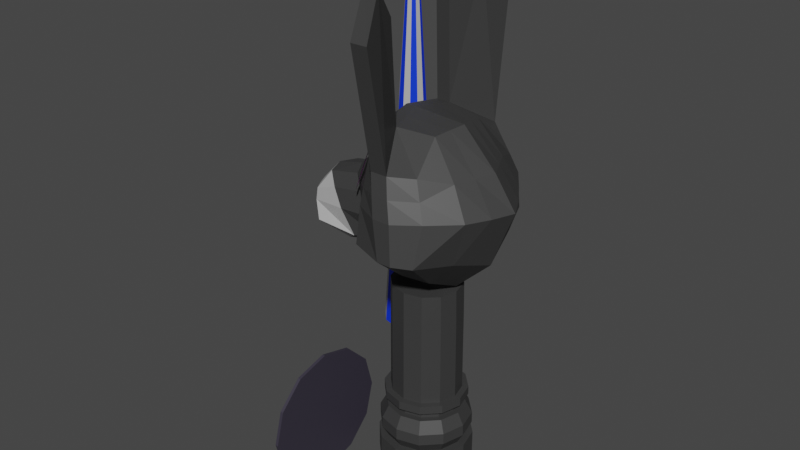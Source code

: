 # Source: SoldierDonkey.blend  (saved by Blender 2.83.19; exported with 4.5.12 LTS)
import bpy
from mathutils import Matrix  # noqa: F401  (used for matrix-valued properties, if any)

bpy.ops.wm.read_factory_settings(use_empty=True)
scene = bpy.context.scene
scene.name = 'Scene'

# ---- collections
col_collection = bpy.data.collections.new('Collection'); scene.collection.children.link(col_collection)

# ---- images (referenced by path relative to the original .blend; pixels are not part of the script)
import os
ASSET_DIR = os.environ.get("B2B_ASSET_DIR", "")  # directory of the original .blend (textures are referenced by path, not embedded)
HERE = os.path.dirname(os.path.abspath(__file__))  # packed textures are extracted next to this script under _unpacked/

def load_image(name, relpath, width, height, colorspace="sRGB"):
    """Load a texture the original file referenced (path relative to the .blend, or extracted next to this script)."""
    p = next((c for c in (os.path.join(HERE, relpath), os.path.join(ASSET_DIR, relpath)) if relpath and os.path.exists(c)), "")
    if p:
        img = bpy.data.images.load(p, check_existing=True)
        img.name = name
    else:  # same state as the original file: an image datablock whose file is absent (Cycles renders it pink)
        img = bpy.data.images.new(name, width, height)
        img.source = "FILE"
        img.filepath = "//" + (relpath or name)
    img.colorspace_settings.name = colorspace
    return img
img_olho2_png = load_image('olho2.png', 'olho2.png', 1024, 1024, 'sRGB')

# ---- materials (node trees are filled in below, after node groups)
mat_soldierdonkeyskin = bpy.data.materials.new('SoldierDonkeySkin')
mat_soldierdonkeyskin.use_transparent_shadow = False
mat_soldierdonkeymouth = bpy.data.materials.new('SoldierDonkeyMouth')
mat_soldierdonkeymouth.use_transparent_shadow = False
mat_soldierdonkeyequipment = bpy.data.materials.new('SoldierDonkeyEquipment')
mat_soldierdonkeyequipment.use_transparent_shadow = False
mat_soldierdonkeypreto = bpy.data.materials.new('SoldierDonkeyPreto')
mat_soldierdonkeypreto.use_transparent_shadow = False
mat_olho2 = bpy.data.materials.new('olho2')
mat_olho2.surface_render_method = 'BLENDED'
mat_olho2.blend_method = 'BLEND'
mat_olho2.use_transparent_shadow = False

# ---- material node trees
mat_soldierdonkeyskin.use_nodes = True; mat_soldierdonkeyskin.node_tree.nodes.clear()
_N = mat_soldierdonkeyskin.node_tree.nodes; _L = mat_soldierdonkeyskin.node_tree.links
n0 = _N.new('ShaderNodeBsdfPrincipled'); n0.name = 'Principled BSDF'; n0.location = (10, 300)
n0.distribution = 'GGX'
n0.subsurface_method = 'BURLEY'
n0.inputs[0].default_value = (0.04203, 0.04203, 0.04203, 1.0)
n0.inputs[3].default_value = 1.45
n0.inputs[27].default_value = (0.0, 0.0, 0.0, 1.0)
n0.inputs[28].default_value = 1.0
n1 = _N.new('ShaderNodeOutputMaterial'); n1.name = 'Material Output'; n1.location = (300, 300)
_L.new(n0.outputs[0], n1.inputs[0])
n1.is_active_output = True
mat_soldierdonkeymouth.use_nodes = True; mat_soldierdonkeymouth.node_tree.nodes.clear()
_N = mat_soldierdonkeymouth.node_tree.nodes; _L = mat_soldierdonkeymouth.node_tree.links
n0 = _N.new('ShaderNodeBsdfPrincipled'); n0.name = 'Principled BSDF'; n0.location = (10, 300)
n0.distribution = 'GGX'
n0.subsurface_method = 'BURLEY'
n0.inputs[0].default_value = (0.477, 0.477, 0.477, 1.0)
n0.inputs[3].default_value = 1.45
n0.inputs[27].default_value = (0.0, 0.0, 0.0, 1.0)
n0.inputs[28].default_value = 1.0
n1 = _N.new('ShaderNodeOutputMaterial'); n1.name = 'Material Output'; n1.location = (300, 300)
_L.new(n0.outputs[0], n1.inputs[0])
n1.is_active_output = True
mat_soldierdonkeyequipment.use_nodes = True; mat_soldierdonkeyequipment.node_tree.nodes.clear()
_N = mat_soldierdonkeyequipment.node_tree.nodes; _L = mat_soldierdonkeyequipment.node_tree.links
n0 = _N.new('ShaderNodeBsdfPrincipled'); n0.name = 'Principled BSDF'; n0.location = (10, 300)
n0.distribution = 'GGX'
n0.subsurface_method = 'BURLEY'
n0.inputs[0].default_value = (0.0, 0.03634, 0.8, 1.0)
n0.inputs[3].default_value = 1.45
n0.inputs[27].default_value = (0.0, 0.0, 0.0, 1.0)
n0.inputs[28].default_value = 1.0
n1 = _N.new('ShaderNodeOutputMaterial'); n1.name = 'Material Output'; n1.location = (300, 300)
_L.new(n0.outputs[0], n1.inputs[0])
n1.is_active_output = True
mat_soldierdonkeypreto.use_nodes = True; mat_soldierdonkeypreto.node_tree.nodes.clear()
_N = mat_soldierdonkeypreto.node_tree.nodes; _L = mat_soldierdonkeypreto.node_tree.links
n0 = _N.new('ShaderNodeBsdfPrincipled'); n0.name = 'Principled BSDF'; n0.location = (10, 300)
n0.distribution = 'GGX'
n0.subsurface_method = 'BURLEY'
n0.inputs[0].default_value = (0.03947, 0.03467, 0.05222, 1.0)
n0.inputs[3].default_value = 1.45
n0.inputs[27].default_value = (0.0, 0.0, 0.0, 1.0)
n0.inputs[28].default_value = 1.0
n1 = _N.new('ShaderNodeOutputMaterial'); n1.name = 'Material Output'; n1.location = (300, 300)
_L.new(n0.outputs[0], n1.inputs[0])
n1.is_active_output = True
mat_olho2.use_nodes = True; mat_olho2.node_tree.nodes.clear()
_N = mat_olho2.node_tree.nodes; _L = mat_olho2.node_tree.links
n0 = _N.new('ShaderNodeBsdfPrincipled'); n0.name = 'Principled BSDF'; n0.location = (69, 425)
n0.distribution = 'GGX'
n0.subsurface_method = 'BURLEY'
n0.inputs[3].default_value = 1.45
n0.inputs[27].default_value = (0.0, 0.0, 0.0, 1.0)
n0.inputs[28].default_value = 1.0
n1 = _N.new('ShaderNodeOutputMaterial'); n1.name = 'Material Output'; n1.location = (369, 425)
n2 = _N.new('ShaderNodeTexImage'); n2.name = 'Image Texture'; n2.location = (-484, 357)
n2.image = img_olho2_png
n2.extension = 'CLIP'
_L.new(n2.outputs[0], n0.inputs[0])
_L.new(n2.outputs[1], n0.inputs[4])
_L.new(n0.outputs[0], n1.inputs[0])
n1.is_active_output = True

# ---- world
world_world = bpy.data.worlds.new('World'); scene.world = world_world
world_world.use_nodes = True; world_world.node_tree.nodes.clear()
_N = world_world.node_tree.nodes; _L = world_world.node_tree.links
n0 = _N.new('ShaderNodeOutputWorld'); n0.name = 'World Output'; n0.location = (300, 300)
n1 = _N.new('ShaderNodeBackground'); n1.name = 'Background'; n1.location = (10, 300)
n1.inputs[0].default_value = (0.05088, 0.05088, 0.05088, 1.0)
_L.new(n1.outputs[0], n0.inputs[0])
n0.is_active_output = True
world_world.color = (0.05088, 0.05088, 0.05088)
world_world.use_sun_shadow = False
world_world.sun_shadow_jitter_overblur = 0.0

# ---- meshes
me_cube_002 = bpy.data.meshes.new('Cube.002')
me_cube_002.from_pydata([(-0.2147, 0.108, 0.7909), (-0.3311, -0.1123, 0.7871), (-0.3569, -0.09403, 0.8417), (-0.2349, 0.118, 0.8566), (-0.3569, 0.09929, 0.8419), (-0.2368, -0.1132, 0.8555), (-0.3615, 0.0908, 0.8762), (-0.2748, 0.1042, 0.9112), (-0.3615, -0.08274, 0.8761), (-0.2738, -0.09964, 0.9104), (-0.3311, 0.1124, 0.789), (-0.1904, -0.1077, 0.7771), (-0.07418, -0.1442, 0.8004), (0.1017, -0.09412, 1.171), (-0.1019, -0.1091, 1.13), (0.1134, -0.126, 0.7297), (-0.1014, 0.1102, 1.131), (0.1106, 0.1369, 0.7315), (-0.0708, 0.1541, 0.8022), (0.104, 0.09684, 1.172), (-0.1419, 0.002338, 1.14), (-0.1127, 0.003626, 0.719), (0.1146, 0.003381, 0.6647), (0.1277, 0.003381, 1.184), (-0.04609, 0.2598, 0.8611), (0.1186, 0.1993, 1.085), (-0.03509, 0.2107, 1.074), (0.1179, -0.1915, 1.083), (0.1539, -0.2526, 0.842), (-0.05249, -0.1937, 1.099), (-0.04646, -0.2576, 0.8578), (0.1536, 0.2613, 0.842), (0.1635, 0.2303, 0.9715), (-0.1138, -0.1498, 0.9711), (0.2455, -0.1416, 0.9678), (0.2224, 0.1482, 0.9697), (-0.1135, 0.1554, 0.9726), (0.3095, 0.003277, 0.9667), (-0.2089, 0.002553, 1.008), (-0.04912, 0.2436, 0.9719), (-0.04997, -0.2353, 0.9698), (0.163, -0.2221, 0.9695), (-0.01543, 0.1227, 1.18), (0.04345, -0.162, 0.7454), (-0.01301, -0.1213, 1.179), (0.04635, 0.1738, 0.7477), (-0.0438, 0.003277, 1.195), (-0.08006, 0.003277, 0.6623), (0.1052, 0.3005, 0.8499), (0.05633, 0.2535, 1.097), (0.1052, -0.2902, 0.8499), (0.05657, -0.2457, 1.092), (0.09201, -0.2789, 0.9711), (0.09252, 0.2816, 0.9736), (-0.06028, 0.1227, 1.18), (-0.01666, -0.162, 0.7571), (-0.05726, -0.1213, 1.179), (-0.01299, 0.1738, 0.7594), (0.0589, 0.3005, 0.8499), (-0.0785, 0.003277, 1.195), (-0.1073, 0.003277, 0.6623), (0.001519, -0.2457, 1.092), (0.03417, -0.2789, 0.9711), (0.001164, 0.2535, 1.097), (0.05873, -0.2902, 0.8499), (0.03497, 0.2816, 0.9736), (-0.2366, 0.08136, 0.7501), (-0.2354, -0.07671, 0.7454), (0.05633, 0.2965, 1.475), (0.001164, 0.2965, 1.475), (0.001519, -0.3175, 1.47), (-0.05726, -0.1415, 1.493), (0.05657, -0.3175, 1.47), (-0.01301, -0.1415, 1.493), (0.1595, 0.003204, 0.006511), (0.1595, 0.003204, 0.09511), (0.139, -0.07334, 0.006511), (0.139, -0.07334, 0.09511), (0.08293, -0.1294, 0.006511), (0.08293, -0.1294, 0.09511), (0.00639, -0.1499, 0.006511), (0.00639, -0.1499, 0.09511), (-0.07015, -0.1294, 0.006511), (-0.07015, -0.1294, 0.09511), (-0.1262, -0.07334, 0.006511), (-0.1262, -0.07334, 0.09511), (-0.1467, 0.003204, 0.006511), (-0.1467, 0.003204, 0.09511), (-0.1262, 0.07975, 0.006511), (-0.1262, 0.07975, 0.09511), (-0.07015, 0.1358, 0.006511), (-0.07015, 0.1358, 0.09511), (0.00639, 0.1563, 0.006511), (0.00639, 0.1563, 0.09511), (0.08293, 0.1358, 0.006511), (0.08293, 0.1358, 0.09511), (0.139, 0.07975, 0.006511), (0.139, 0.07975, 0.09511), (0.1162, -0.0602, 0.09511), (0.1332, 0.003204, 0.09511), (0.06979, -0.1066, 0.09511), (0.00639, -0.1236, 0.09511), (-0.05701, -0.1066, 0.09511), (-0.1034, -0.0602, 0.09511), (-0.1204, 0.003204, 0.09511), (-0.1034, 0.06661, 0.09511), (-0.05701, 0.113, 0.09511), (0.00639, 0.13, 0.09511), (0.06979, 0.113, 0.09511), (0.1162, 0.06661, 0.09511), (0.1355, -0.07136, 0.1332), (0.1555, 0.003204, 0.1332), (0.08096, -0.1259, 0.1332), (0.00639, -0.1459, 0.1332), (-0.06818, -0.1259, 0.1332), (-0.1228, -0.07136, 0.1332), (-0.1427, 0.003204, 0.1332), (-0.1228, 0.07777, 0.1332), (-0.06818, 0.1324, 0.1332), (0.00639, 0.1523, 0.1332), (0.08096, 0.1324, 0.1332), (0.1355, 0.07777, 0.1332), (0.1355, -0.07136, 0.1713), (0.1555, 0.003204, 0.1713), (0.08096, -0.1259, 0.1713), (0.00639, -0.1459, 0.1713), (-0.06818, -0.1259, 0.1713), (-0.1228, -0.07136, 0.1713), (-0.1427, 0.003204, 0.1713), (-0.1228, 0.07777, 0.1713), (-0.06818, 0.1324, 0.1713), (0.00639, 0.1523, 0.1713), (0.08096, 0.1324, 0.1713), (0.1355, 0.07777, 0.1713), (0.1172, -0.06078, 0.2111), (0.1344, 0.003204, 0.2111), (0.07037, -0.1076, 0.2111), (0.00639, -0.1248, 0.2111), (-0.05759, -0.1076, 0.2111), (-0.1044, -0.06078, 0.2111), (-0.1216, 0.003204, 0.2111), (-0.1044, 0.06718, 0.2111), (-0.05759, 0.114, 0.2111), (0.00639, 0.1312, 0.2111), (0.07037, 0.114, 0.2111), (0.1172, 0.06718, 0.2111), (0.09951, -0.05056, 0.2111), (0.1139, 0.003204, 0.2111), (0.06015, -0.08992, 0.2111), (0.00639, -0.1043, 0.2111), (-0.04737, -0.08992, 0.2111), (-0.08673, -0.05056, 0.2111), (-0.1011, 0.003204, 0.2111), (-0.08673, 0.05697, 0.2111), (-0.04737, 0.09632, 0.2111), (0.00639, 0.1107, 0.2111), (0.06015, 0.09632, 0.2111), (0.09951, 0.05697, 0.2111), (0.09951, -0.05056, 0.2278), (0.1139, 0.003204, 0.2278), (0.06015, -0.08992, 0.2278), (0.00639, -0.1043, 0.2278), (-0.04737, -0.08992, 0.2278), (-0.08673, -0.05056, 0.2278), (-0.1011, 0.003204, 0.2278), (-0.08673, 0.05697, 0.2278), (-0.04737, 0.09632, 0.2278), (0.00639, 0.1107, 0.2278), (0.06015, 0.09632, 0.2278), (0.09951, 0.05697, 0.2278), (0.1233, -0.06427, 0.2418), (0.1413, 0.003204, 0.2418), (0.07386, -0.1137, 0.2418), (0.00639, -0.1317, 0.2418), (-0.06108, -0.1137, 0.2418), (-0.1105, -0.06427, 0.2418), (-0.1286, 0.003204, 0.2418), (-0.1105, 0.07068, 0.2418), (-0.06108, 0.1201, 0.2418), (0.00639, 0.1381, 0.2418), (0.07386, 0.1201, 0.2418), (0.1233, 0.07068, 0.2418), (0.1233, -0.06427, 0.2695), (0.1413, 0.003204, 0.2695), (0.07386, -0.1137, 0.2695), (0.00639, -0.1317, 0.2695), (-0.06108, -0.1137, 0.2695), (-0.1105, -0.06427, 0.2695), (-0.1286, 0.003204, 0.2695), (-0.1105, 0.07068, 0.2695), (-0.06108, 0.1201, 0.2695), (0.00639, 0.1381, 0.2695), (0.07386, 0.1201, 0.2695), (0.1233, 0.07068, 0.2695), (0.1056, -0.05406, 0.2695), (0.1209, 0.003204, 0.2695), (0.06366, -0.09598, 0.2695), (0.00639, -0.1113, 0.2695), (-0.05087, -0.09598, 0.2695), (-0.0928, -0.05406, 0.2695), (-0.1081, 0.003204, 0.2695), (-0.0928, 0.06047, 0.2695), (-0.05087, 0.1024, 0.2695), (0.00639, 0.1177, 0.2695), (0.06366, 0.1024, 0.2695), (0.1056, 0.06047, 0.2695), (0.1056, -0.0591, 0.6506), (0.1209, -0.00417, 0.6506), (0.06366, -0.09736, 0.6506), (0.00639, -0.1113, 0.6506), (-0.05087, -0.09598, 0.6506), (-0.0928, -0.05406, 0.6506), (-0.1082, 0.003204, 0.6506), (-0.0928, 0.06047, 0.6506), (-0.05087, 0.1024, 0.6506), (0.00639, 0.1177, 0.6506), (0.06366, 0.101, 0.6506), (0.1056, 0.05543, 0.6506), (-0.18, -0.1666, 0.03718), (-0.1699, -0.1666, 0.03641), (-0.18, -0.274, 0.008418), (-0.1699, -0.274, 0.007651), (-0.18, -0.3813, 0.03718), (-0.1699, -0.3813, 0.03641), (-0.1798, -0.4599, 0.1157), (-0.1699, -0.4599, 0.115), (-0.1796, -0.4886, 0.2231), (-0.17, -0.4886, 0.2223), (-0.1793, -0.1666, 0.409), (-0.1701, -0.1666, 0.4082), (-0.1794, -0.08808, 0.3304), (-0.17, -0.08808, 0.3296), (-0.1796, -0.05932, 0.2231), (-0.17, -0.05932, 0.2223), (-0.1798, -0.08808, 0.1157), (-0.1699, -0.08808, 0.115), (-0.1794, -0.4599, 0.3304), (-0.17, -0.4599, 0.3296), (-0.1793, -0.3813, 0.409), (-0.1701, -0.3813, 0.4082), (-0.1792, -0.274, 0.4377), (-0.1701, -0.274, 0.437), (-0.2028, -0.428, 0.312), (-0.2027, -0.3629, 0.3771), (-0.2027, -0.274, 0.401), (-0.2033, -0.274, 0.04517), (-0.2033, -0.3629, 0.069), (-0.2031, -0.428, 0.1341), (-0.203, -0.4519, 0.2231), (-0.2033, -0.185, 0.069), (-0.2031, -0.1199, 0.1341), (-0.203, -0.09607, 0.2231), (-0.2028, -0.1199, 0.312), (-0.2027, -0.185, 0.3771), (-0.2065, -0.4185, 0.3065), (-0.2064, -0.3574, 0.3676), (-0.2063, -0.274, 0.3899), (-0.2069, -0.274, 0.05624), (-0.2069, -0.3574, 0.07859), (-0.2068, -0.4185, 0.1397), (-0.2066, -0.4408, 0.2231), (-0.2069, -0.1906, 0.07859), (-0.2068, -0.1295, 0.1397), (-0.2066, -0.1071, 0.2231), (-0.2065, -0.1295, 0.3065), (-0.2064, -0.1906, 0.3676), (-0.2314, -0.3781, 0.2832), (-0.2313, -0.3341, 0.3272), (-0.2313, -0.274, 0.3433), (-0.2317, -0.274, 0.1029), (-0.2317, -0.3341, 0.119), (-0.2316, -0.3781, 0.163), (-0.2315, -0.3942, 0.2231), (-0.2317, -0.2139, 0.119), (-0.2316, -0.1699, 0.163), (-0.2315, -0.1538, 0.2231), (-0.2314, -0.1699, 0.2832), (-0.2313, -0.2139, 0.3272), (-0.2186, 0.3174, 0.2599), (-0.2186, 0.3174, 0.6027), (-0.2083, 0.3174, 0.2599), (-0.2083, 0.3174, 0.6027), (-0.2186, 0.2302, 0.2599), (-0.2186, 0.2302, 0.6027), (-0.2083, 0.2302, 0.2599), (-0.2083, 0.2302, 0.6027), (-0.1971, 0.2738, 0.2599), (-0.1971, 0.2738, 0.6426), (-0.2265, 0.2738, 0.2599), (-0.2265, 0.2738, 0.6426), (-0.1929, 0.3467, 0.2566), (-0.2385, 0.3467, 0.2566), (-0.1817, 0.2738, 0.2566), (-0.2385, 0.2008, 0.2566), (-0.1929, 0.2008, 0.2566), (-0.2464, 0.2738, 0.2566), (-0.1929, 0.3467, 0.1937), (-0.2385, 0.3467, 0.1937), (-0.1817, 0.2738, 0.1937), (-0.2385, 0.2008, 0.1937), (-0.1929, 0.2008, 0.1937), (-0.2464, 0.2738, 0.1937), (-0.2074, 0.2956, 0.1937), (-0.2225, 0.2956, 0.1937), (-0.1963, 0.2738, 0.1937), (-0.2225, 0.252, 0.1937), (-0.2074, 0.252, 0.1937), (-0.2304, 0.2738, 0.1937), (-0.2074, 0.2956, 0.08438), (-0.2225, 0.2956, 0.08438), (-0.1963, 0.2738, 0.08438), (-0.2225, 0.252, 0.08438), (-0.2074, 0.252, 0.08438), (-0.2304, 0.2738, 0.08438), (-0.1938, 0.3111, 0.08195), (-0.2361, 0.3111, 0.08195), (-0.1827, 0.2744, 0.08195), (-0.2361, 0.2377, 0.08195), (-0.1938, 0.2377, 0.08195), (-0.244, 0.2744, 0.08195), (-0.1938, 0.3111, 0.04188), (-0.2361, 0.3111, 0.04188), (-0.1827, 0.2744, 0.04188), (-0.2361, 0.2377, 0.04188), (-0.1938, 0.2377, 0.04188), (-0.244, 0.2744, 0.04188), (-0.41, 0.003363, 0.8245), (-0.3444, 0.002305, 0.9405), (-0.4108, 0.004807, 0.8706), (-0.3764, 0.0001845, 0.7741), (-0.2226, 0.0006864, 0.7291), (-0.08648, -0.1761, 0.8741), (-0.08423, 0.1872, 0.875), (-0.1305, -0.1226, 0.8671), (-0.1109, -0.09927, 0.7999), (-0.1355, 0.004186, 0.7309), (-0.1283, 0.1375, 0.8676), (-0.108, 0.1103, 0.8027), (-0.2527, 0.003488, 0.9616), (-0.1662, 0.1111, 0.9294), (-0.1666, -0.103, 0.9281), (-0.1243, -0.04914, 0.7567), (-0.1272, 0.06318, 0.765), (0.2345, 0.003319, 0.7777), (0.2015, -0.1321, 0.8226), (0.1996, 0.1413, 0.824), (0.1416, 0.2148, 1.029), (-0.09992, -0.13, 1.049), (0.1886, -0.1179, 1.062), (0.1782, 0.1225, 1.063), (-0.1014, 0.1332, 1.051), (0.2386, 0.003329, 1.068), (-0.1828, 0.002447, 1.072), (-0.05123, -0.2191, 1.02), (0.1405, -0.2068, 1.026), (0.07282, -0.2629, 1.032), (0.07295, 0.2664, 1.035), (0.01807, 0.2664, 1.035), (0.01784, -0.2629, 1.032), (-0.05099, 0.2271, 1.023), (-0.2186, 0.3174, 0.2652), (-0.2083, 0.3174, 0.2652), (-0.2083, 0.2302, 0.2652), (-0.2186, 0.2302, 0.2652), (-0.2265, 0.2738, 0.2651), (-0.1971, 0.2738, 0.2651), (-0.05087, -0.09598, 0.5369), (-0.0928, -0.05406, 0.5369), (0.1056, 0.05795, 0.5368), (0.1209, -0.000483, 0.5366), (0.1056, -0.05658, 0.5368), (0.06366, -0.09667, 0.5369), (-0.05087, 0.1024, 0.5369), (0.00639, 0.1177, 0.5369), (-0.1081, 0.003204, 0.5369), (0.00639, -0.1113, 0.5369), (0.06366, 0.1017, 0.5369), (-0.0928, 0.06047, 0.5369), (-0.2314, -0.3698, 0.2784), (-0.2313, -0.3293, 0.3189), (-0.2313, -0.274, 0.3337), (-0.2317, -0.274, 0.1124), (-0.2317, -0.3293, 0.1272), (-0.2316, -0.3698, 0.1677), (-0.2315, -0.3846, 0.2231), (-0.2317, -0.2186, 0.1272), (-0.2316, -0.1781, 0.1677), (-0.2315, -0.1633, 0.2231), (-0.2314, -0.1781, 0.2784), (-0.2313, -0.2186, 0.3189), (-0.2314, -0.3643, 0.2752), (-0.2313, -0.3261, 0.3134), (-0.2313, -0.274, 0.3274), (-0.2317, -0.274, 0.1188), (-0.2317, -0.3261, 0.1328), (-0.2316, -0.3643, 0.1709), (-0.2315, -0.3783, 0.2231), (-0.2317, -0.2218, 0.1328), (-0.2316, -0.1837, 0.1709), (-0.2315, -0.1697, 0.2231), (-0.2314, -0.1837, 0.2752), (-0.2313, -0.2218, 0.3134), (-0.06028, 0.1108, 1.495), (-0.01543, 0.1108, 1.495), (-0.393, 0.04947, 0.8312), (-0.3232, 0.06153, 0.9365), (-0.3651, 0.05753, 0.7852), (-0.1227, 0.06132, 1.135), (0.1126, 0.07012, 0.6981), (0.1159, 0.05011, 1.178), (-0.09479, 0.07043, 0.7473), (-0.1728, 0.07699, 0.9985), (0.2709, 0.07575, 0.9682), (-0.02961, 0.06297, 1.188), (-0.01685, 0.08853, 0.705), (-0.06939, 0.06297, 1.188), (-0.0601, 0.08853, 0.7108), (-0.3878, 0.05019, 0.8726), (-0.2323, 0.0404, 0.7377), (-0.1295, 0.03628, 0.7465), (-0.2194, 0.06125, 0.9575), (0.217, 0.07231, 0.8008), (-0.1505, 0.07105, 1.065), (0.2084, 0.06293, 1.066), (-0.3878, -0.04112, 0.8726), (-0.09773, -0.0608, 0.7459), (0.114, -0.0613, 0.6972), (-0.1217, -0.06056, 1.134), (0.1147, -0.04537, 1.178), (-0.1727, -0.07392, 0.9974), (0.2825, -0.06918, 0.9673), (-0.02841, -0.059, 1.187), (-0.0183, -0.07935, 0.7039), (-0.06788, -0.059, 1.187), (-0.06193, -0.07935, 0.7097), (-0.2311, -0.03754, 0.7351), (-0.393, -0.04311, 0.8312), (-0.3241, -0.05653, 0.9362), (-0.3651, -0.05713, 0.7846), (-0.2199, -0.05487, 0.9565), (-0.1304, -0.02395, 0.7423), (0.218, -0.06441, 0.8001), (-0.1498, -0.07007, 1.064), (0.2136, -0.05727, 1.065), (-0.3749, -0.0312, 0.829), (-0.3698, 0.03796, 0.8712), (-0.3696, -0.02921, 0.8703), (-0.3433, -0.07084, 0.8739), (-0.3388, -0.08213, 0.8395), (-0.3434, 0.07857, 0.8747), (-0.3389, 0.08707, 0.8404), (-0.375, 0.03724, 0.8298), (-0.04865, -0.1412, 1.183), (-0.007091, -0.2292, 1.122), (-0.04865, -0.158, 1.47), (-0.007836, 0.2791, 1.465), (-0.007836, 0.2326, 1.13), (-0.007091, -0.2975, 1.46), (-0.05128, 0.1401, 1.189), (-0.05128, 0.1317, 1.472), (-0.03005, -0.1326, 1.183), (0.01151, -0.2205, 1.122), (-0.03005, -0.1493, 1.47), (0.01069, 0.2703, 1.464), (0.01069, 0.2238, 1.13), (0.01151, -0.2889, 1.46), (-0.03275, 0.1313, 1.188), (-0.03275, 0.1228, 1.471), (-0.03202, 0.1828, 1.142), (-0.02999, 0.1854, 1.16), (-0.008673, 0.1825, 1.156), (-0.02784, 0.2032, 1.567), (-0.02635, 0.2046, 1.59), (-0.007427, 0.1984, 1.564), (-0.0301, -0.2273, 1.595), (-0.02444, -0.1908, 1.13), (-0.02424, -0.1929, 1.147), (-0.02794, -0.2301, 1.561), (-0.002178, -0.1916, 1.142), (-0.004461, -0.2318, 1.554), (0.02568, 0.2074, 1.589), (0.01978, -0.2284, 1.595), (0.01957, -0.1795, 1.138), (0.02436, 0.1952, 1.134), (-0.1591, 0.09158, 1.013), (-0.1517, 0.08749, 1.041), (-0.1567, 0.1396, 0.9435), (-0.1623, 0.1298, 0.9435), (-0.1173, 0.1558, 1.031), (-0.1203, 0.1577, 1.019), (-0.1189, 0.107, 1.106), (-0.1137, 0.1164, 1.106), (-0.1116, 0.1491, 1.059), (-0.1101, 0.1439, 1.072), (-0.1093, 0.1394, 1.082), (-0.109, 0.1349, 1.09), (-0.1096, 0.1293, 1.097), (-0.1108, 0.1242, 1.102), (-0.1239, 0.1006, 1.102), (-0.1282, 0.09639, 1.096), (-0.1325, 0.09267, 1.089), (-0.1355, 0.09111, 1.083), (-0.1385, 0.08924, 1.077), (-0.1419, 0.08842, 1.068), (-0.1446, 0.08747, 1.062), (-0.1631, 0.09699, 0.9924), (-0.1648, 0.1013, 0.9808), (-0.1659, 0.1056, 0.9712), (-0.1664, 0.1116, 0.9606), (-0.1655, 0.119, 0.9514), (-0.1508, 0.1464, 0.9488), (-0.1457, 0.1511, 0.9556), (-0.1418, 0.1542, 0.9621), (-0.1372, 0.1568, 0.9713), (-0.1331, 0.1584, 0.9809), (-0.1297, 0.1591, 0.9898), (-0.1247, 0.1593, 1.004), (-0.1143, 0.1527, 1.045), (-0.1207, -0.1534, 1.013), (-0.1135, -0.149, 1.041), (-0.1616, -0.1271, 0.9435), (-0.1556, -0.1366, 0.9435), (-0.1559, -0.08527, 1.031), (-0.159, -0.08701, 1.019), (-0.1142, -0.1108, 1.106), (-0.1198, -0.1017, 1.106), (-0.1472, -0.0837, 1.059), (-0.1419, -0.08488, 1.072), (-0.1376, -0.08645, 1.082), (-0.1336, -0.08837, 1.09), (-0.129, -0.09166, 1.097), (-0.1252, -0.09529, 1.102), (-0.1112, -0.1183, 1.102), (-0.1096, -0.1242, 1.096), (-0.1085, -0.1298, 1.089), (-0.1087, -0.1331, 1.083), (-0.1085, -0.1367, 1.077), (-0.1095, -0.14, 1.068), (-0.11, -0.1428, 1.062), (-0.1274, -0.1541, 0.9924), (-0.1319, -0.1534, 0.9808), (-0.1361, -0.152, 0.9712), (-0.1414, -0.1493, 0.9606), (-0.1475, -0.1448, 0.9514), (-0.1649, -0.1189, 0.9488), (-0.1666, -0.1123, 0.9556), (-0.1672, -0.1073, 0.9621), (-0.167, -0.1021, 0.9713), (-0.1661, -0.09776, 0.9809), (-0.1649, -0.09445, 0.9898), (-0.1626, -0.09003, 1.004), (-0.1517, -0.08428, 1.045), (-0.2791, 0.2933, 0.0003865), (-0.2791, 0.2933, 0.2698), (-0.2703, 0.291, 0.0003865), (-0.2703, 0.291, 0.2698), (-0.2639, 0.2846, 0.0003865), (-0.2639, 0.2846, 0.2698), (-0.2616, 0.2758, 0.0003865), (-0.2616, 0.2758, 0.2698), (-0.2639, 0.2671, 0.0003865), (-0.2639, 0.2671, 0.2698), (-0.2703, 0.2607, 0.0003865), (-0.2703, 0.2607, 0.2698), (-0.2791, 0.2583, 0.0003865), (-0.2791, 0.2583, 0.2698), (-0.2878, 0.2607, 0.0003865), (-0.2878, 0.2607, 0.2698), (-0.2942, 0.2671, 0.0003865), (-0.2942, 0.2671, 0.2698), (-0.2966, 0.2758, 0.0003865), (-0.2966, 0.2758, 0.2698), (-0.2942, 0.2846, 0.0003865), (-0.2942, 0.2846, 0.2698), (-0.2878, 0.291, 0.0003865), (-0.2878, 0.291, 0.2698), (-0.2326, 0.3564, 0.2795), (-0.2791, 0.3688, 0.2795), (-0.1986, 0.3223, 0.2795), (-0.1861, 0.2758, 0.2795), (-0.1986, 0.2293, 0.2795), (-0.2326, 0.1953, 0.2795), (-0.2791, 0.1828, 0.2795), (-0.3256, 0.1953, 0.2795), (-0.3596, 0.2293, 0.2795), (-0.3721, 0.2758, 0.2795), (-0.3596, 0.3223, 0.2795), (-0.3256, 0.3564, 0.2795), (-0.2748, 0.2832, 1.678), (-0.2791, 0.2844, 1.678), (-0.2717, 0.2801, 1.678), (-0.2706, 0.2758, 1.678), (-0.2717, 0.2716, 1.678), (-0.2748, 0.2685, 1.678), (-0.2791, 0.2673, 1.678), (-0.2834, 0.2685, 1.678), (-0.2865, 0.2716, 1.678), (-0.2876, 0.2758, 1.678), (-0.2865, 0.2801, 1.678), (-0.2834, 0.2832, 1.678)], [], [(434, 55, 12, 425), (58, 57, 18, 24), (61, 475, 29), (417, 405, 7, 6), (9, 8, 2, 5), (8, 424, 446, 447), (436, 438, 1, 2), (404, 406, 329, 326), (6, 7, 3, 4), (443, 428, 13, 348), (433, 59, 20, 427), (416, 60, 21, 410), (442, 427, 20, 352), (348, 13, 27, 354), (415, 54, 16, 407), (423, 409, 23, 351), (358, 61, 29, 353), (350, 16, 26, 359), (422, 407, 16, 350), (54, 468, 26, 16), (55, 64, 30, 12), (353, 29, 14, 347), (346, 25, 19, 349), (31, 345, 17), (30, 331, 12), (36, 332, 336, 339), (18, 332, 24), (64, 62, 40, 30), (408, 421, 343, 22), (15, 344, 28), (425, 12, 334, 341, 440), (426, 441, 344, 15), (58, 65, 53, 48), (50, 43, 15, 28), (357, 63, 49, 356), (414, 45, 17, 408), (48, 53, 32, 31), (413, 46, 23, 409), (431, 44, 13, 428), (356, 49, 25, 346), (359, 26, 63, 357), (24, 39, 65, 58), (50, 52, 62, 64), (43, 50, 64, 55), (355, 51, 61, 358), (413, 42, 54, 415), (414, 47, 60, 416), (431, 46, 59, 433), (48, 45, 57, 58), (432, 43, 55, 434), (44, 482, 27, 13), (45, 48, 31, 17), (49, 483, 25), (432, 47, 22, 426), (28, 41, 52, 50), (334, 333, 5, 11), (72, 481, 474, 70), (402, 472, 471, 459), (69, 472, 480, 68), (61, 51, 72, 70), (354, 27, 51, 355), (74, 75, 77, 76), (76, 77, 79, 78), (78, 79, 81, 80), (80, 81, 83, 82), (82, 83, 85, 84), (84, 85, 87, 86), (86, 87, 89, 88), (88, 89, 91, 90), (90, 91, 93, 92), (92, 93, 95, 94), (83, 81, 101, 102), (94, 95, 97, 96), (96, 97, 75, 74), (74, 76, 78, 80, 82, 84, 86, 88, 90, 92, 94, 96), (108, 107, 119, 120), (75, 97, 109, 99), (77, 75, 99, 98), (81, 79, 100, 101), (97, 95, 108, 109), (79, 77, 98, 100), (95, 93, 107, 108), (93, 91, 106, 107), (91, 89, 105, 106), (89, 87, 104, 105), (87, 85, 103, 104), (85, 83, 102, 103), (113, 112, 124, 125), (105, 104, 116, 117), (102, 101, 113, 114), (109, 108, 120, 121), (98, 99, 111, 110), (106, 105, 117, 118), (103, 102, 114, 115), (99, 109, 121, 111), (100, 98, 110, 112), (107, 106, 118, 119), (104, 103, 115, 116), (101, 100, 112, 113), (125, 124, 136, 137), (120, 119, 131, 132), (117, 116, 128, 129), (114, 113, 125, 126), (121, 120, 132, 133), (110, 111, 123, 122), (118, 117, 129, 130), (115, 114, 126, 127), (111, 121, 133, 123), (112, 110, 122, 124), (119, 118, 130, 131), (116, 115, 127, 128), (140, 139, 151, 152), (132, 131, 143, 144), (129, 128, 140, 141), (126, 125, 137, 138), (133, 132, 144, 145), (122, 123, 135, 134), (130, 129, 141, 142), (127, 126, 138, 139), (123, 133, 145, 135), (124, 122, 134, 136), (131, 130, 142, 143), (128, 127, 139, 140), (152, 151, 163, 164), (137, 136, 148, 149), (144, 143, 155, 156), (141, 140, 152, 153), (138, 137, 149, 150), (145, 144, 156, 157), (134, 135, 147, 146), (142, 141, 153, 154), (139, 138, 150, 151), (135, 145, 157, 147), (136, 134, 146, 148), (143, 142, 154, 155), (167, 166, 178, 179), (149, 148, 160, 161), (156, 155, 167, 168), (153, 152, 164, 165), (150, 149, 161, 162), (157, 156, 168, 169), (146, 147, 159, 158), (154, 153, 165, 166), (151, 150, 162, 163), (147, 157, 169, 159), (148, 146, 158, 160), (155, 154, 166, 167), (172, 170, 182, 184), (164, 163, 175, 176), (161, 160, 172, 173), (168, 167, 179, 180), (165, 164, 176, 177), (162, 161, 173, 174), (169, 168, 180, 181), (158, 159, 171, 170), (166, 165, 177, 178), (163, 162, 174, 175), (159, 169, 181, 171), (160, 158, 170, 172), (183, 193, 205, 195), (179, 178, 190, 191), (176, 175, 187, 188), (173, 172, 184, 185), (180, 179, 191, 192), (177, 176, 188, 189), (174, 173, 185, 186), (181, 180, 192, 193), (170, 171, 183, 182), (178, 177, 189, 190), (175, 174, 186, 187), (171, 181, 193, 183), (367, 366, 210, 211), (184, 182, 194, 196), (191, 190, 202, 203), (188, 187, 199, 200), (185, 184, 196, 197), (192, 191, 203, 204), (189, 188, 200, 201), (186, 185, 197, 198), (193, 192, 204, 205), (182, 183, 195, 194), (190, 189, 201, 202), (187, 186, 198, 199), (206, 207, 217, 216, 215, 214, 213, 212, 211, 210, 209, 208), (369, 368, 217, 207), (371, 370, 206, 208), (373, 372, 214, 215), (374, 367, 211, 212), (375, 371, 208, 209), (376, 373, 215, 216), (377, 374, 212, 213), (366, 375, 209, 210), (368, 376, 216, 217), (370, 369, 207, 206), (372, 377, 213, 214), (241, 240, 238, 239), (239, 238, 236, 237), (237, 236, 226, 227), (227, 226, 224, 225), (225, 224, 222, 223), (223, 222, 220, 221), (221, 220, 218, 219), (219, 218, 234, 235), (235, 234, 232, 233), (233, 232, 230, 231), (220, 222, 246, 245), (231, 230, 228, 229), (229, 228, 240, 241), (241, 239, 237, 227, 225, 223, 221, 219, 235, 233, 231, 229), (248, 242, 254, 260), (240, 228, 253, 244), (228, 230, 252, 253), (230, 232, 251, 252), (236, 238, 243, 242), (232, 234, 250, 251), (226, 236, 242, 248), (238, 240, 244, 243), (234, 218, 249, 250), (224, 226, 248, 247), (218, 220, 245, 249), (222, 224, 247, 246), (260, 254, 266, 272), (245, 246, 258, 257), (252, 251, 263, 264), (249, 245, 257, 261), (246, 247, 259, 258), (253, 252, 264, 265), (242, 243, 255, 254), (250, 249, 261, 262), (247, 248, 260, 259), (244, 253, 265, 256), (243, 244, 256, 255), (251, 250, 262, 263), (257, 258, 270, 269), (264, 263, 275, 276), (261, 257, 269, 273), (258, 259, 271, 270), (265, 264, 276, 277), (254, 255, 267, 266), (262, 261, 273, 274), (259, 260, 272, 271), (256, 265, 277, 268), (255, 256, 268, 267), (263, 262, 274, 275), (268, 277, 389, 380), (360, 279, 281, 361), (365, 287, 285, 362), (362, 285, 283, 363), (364, 289, 279, 360), (278, 280, 290, 291), (287, 281, 279, 289), (285, 287, 289, 283), (280, 286, 292, 290), (363, 283, 289, 364), (361, 281, 287, 365), (294, 293, 299, 300), (292, 294, 300, 298), (284, 282, 293, 294), (288, 278, 291, 295), (286, 284, 294, 292), (282, 288, 295, 293), (299, 301, 307, 305), (301, 297, 303, 307), (291, 290, 296, 297), (295, 291, 297, 301), (293, 295, 301, 299), (290, 292, 298, 296), (306, 305, 311, 312), (304, 306, 312, 310), (296, 298, 304, 302), (298, 300, 306, 304), (300, 299, 305, 306), (297, 296, 302, 303), (308, 310, 316, 314), (311, 313, 319, 317), (303, 302, 308, 309), (307, 303, 309, 313), (305, 307, 313, 311), (302, 304, 310, 308), (315, 314, 320, 321), (318, 317, 323, 324), (310, 312, 318, 316), (312, 311, 317, 318), (309, 308, 314, 315), (313, 309, 315, 319), (322, 324, 323, 325), (320, 322, 325, 321), (319, 315, 321, 325), (317, 319, 325, 323), (314, 316, 322, 320), (316, 318, 324, 322), (337, 0, 3, 336), (3, 0, 10, 4), (67, 11, 1), (424, 328, 326, 436), (424, 437, 327, 328), (331, 30, 40, 33), (410, 21, 335, 419), (24, 332, 36, 39), (331, 33, 340, 333), (5, 333, 340, 9), (3, 7, 339, 336), (437, 439, 338, 327), (405, 420, 339, 7), (429, 38, 338, 439), (12, 331, 333, 334), (332, 18, 337, 336), (411, 36, 339, 420), (2, 1, 11, 5), (11, 67, 341, 334), (440, 435, 330, 335), (0, 337, 342, 66), (418, 419, 335, 330), (406, 10, 66, 418), (435, 67, 1, 438), (0, 66, 10), (441, 343, 37, 430), (28, 344, 34, 41), (421, 345, 35, 412), (345, 31, 32, 35), (41, 354, 355, 52), (52, 355, 358, 62), (39, 359, 357, 65), (53, 356, 346, 32), (65, 357, 356, 53), (32, 346, 349, 35), (40, 353, 347, 33), (411, 422, 350, 36), (36, 350, 359, 39), (62, 358, 353, 40), (412, 423, 351, 37), (34, 348, 354, 41), (429, 442, 352, 38), (430, 443, 348, 34), (280, 361, 365, 286), (282, 363, 364, 288), (288, 364, 360, 278), (284, 362, 363, 282), (286, 365, 362, 284), (278, 360, 361, 280), (202, 201, 377, 372), (194, 195, 369, 370), (205, 204, 376, 368), (198, 197, 375, 366), (201, 200, 374, 377), (204, 203, 373, 376), (197, 196, 371, 375), (200, 199, 367, 374), (203, 202, 372, 373), (196, 194, 370, 371), (195, 205, 368, 369), (199, 198, 366, 367), (381, 382, 394, 393), (267, 268, 380, 379), (275, 274, 386, 387), (272, 266, 378, 384), (269, 270, 382, 381), (276, 275, 387, 388), (273, 269, 381, 385), (270, 271, 383, 382), (277, 276, 388, 389), (266, 267, 379, 378), (274, 273, 385, 386), (271, 272, 384, 383), (390, 391, 392, 401, 400, 399, 398, 397, 393, 394, 395, 396), (388, 387, 399, 400), (385, 381, 393, 397), (382, 383, 395, 394), (389, 388, 400, 401), (378, 379, 391, 390), (386, 385, 397, 398), (383, 384, 396, 395), (380, 389, 401, 392), (379, 380, 392, 391), (387, 386, 398, 399), (384, 378, 390, 396), (51, 482, 481, 72), (44, 56, 71, 73), (56, 475, 476, 452), (54, 42, 403, 402), (42, 483, 480, 403), (49, 63, 69, 68), (35, 349, 423, 412), (38, 352, 422, 411), (343, 421, 412, 37), (329, 406, 418, 330), (66, 342, 419, 418), (38, 411, 420, 338), (327, 338, 420, 405), (18, 410, 419, 342, 337), (45, 414, 416, 57), (46, 413, 415, 59), (42, 413, 409, 19), (47, 414, 408, 22), (17, 345, 421, 408), (352, 20, 407, 422), (349, 19, 409, 423), (59, 415, 407, 20), (57, 416, 410, 18), (4, 10, 406, 404), (328, 417, 404, 326), (328, 327, 405, 417), (37, 351, 443, 430), (33, 347, 442, 429), (344, 441, 430, 34), (330, 435, 438, 329), (341, 67, 435, 440), (33, 429, 439, 340), (9, 340, 439, 437), (8, 9, 437, 424), (404, 417, 445, 451), (43, 432, 426, 15), (47, 432, 434, 60), (44, 431, 433, 56), (46, 431, 428, 23), (22, 343, 441, 426), (21, 425, 440, 335), (347, 14, 427, 442), (56, 433, 427, 14), (351, 23, 428, 443), (326, 329, 438, 436), (60, 434, 425, 21), (436, 2, 448, 444), (447, 446, 444, 448), (445, 449, 450, 451), (2, 8, 447, 448), (417, 6, 449, 445), (424, 436, 444, 446), (4, 404, 451, 450), (6, 4, 450, 449), (458, 459, 467, 466), (454, 452, 460, 462), (61, 70, 457, 453), (69, 63, 456, 455), (54, 402, 459, 458), (71, 56, 452, 454), (63, 468, 469, 456), (70, 474, 477, 457), (460, 478, 479, 462), (464, 470, 473, 463), (453, 457, 465, 461), (455, 456, 464, 463), (452, 476, 478, 460), (459, 471, 473, 467), (456, 469, 470, 464), (457, 477, 479, 465), (473, 470, 466, 467), (469, 468, 54, 458), (473, 471, 455, 463), (26, 468, 63), (471, 472, 69, 455), (470, 469, 458, 466), (479, 478, 461, 465), (479, 477, 454, 462), (476, 475, 61, 453), (478, 476, 453, 461), (29, 475, 56, 14), (477, 474, 71, 454), (480, 472, 402, 403), (474, 481, 73, 71), (481, 482, 44, 73), (27, 482, 51), (25, 483, 42, 19), (480, 483, 49, 68), (489, 516, 515, 514, 513, 512, 511, 510, 486, 487, 509, 508, 507, 506, 505, 484, 485, 504, 503, 502, 501, 500, 499, 498, 490, 491, 497, 496, 495, 494, 493, 492, 517, 488), (523, 550, 549, 548, 547, 546, 545, 544, 520, 521, 543, 542, 541, 540, 539, 518, 519, 538, 537, 536, 535, 534, 533, 532, 524, 525, 531, 530, 529, 528, 527, 526, 551, 522), (552, 553, 555, 554), (554, 555, 557, 556), (556, 557, 559, 558), (558, 559, 561, 560), (560, 561, 563, 562), (562, 563, 565, 564), (564, 565, 567, 566), (566, 567, 569, 568), (568, 569, 571, 570), (570, 571, 573, 572), (567, 565, 582, 583), (572, 573, 575, 574), (574, 575, 553, 552), (552, 554, 556, 558, 560, 562, 564, 566, 568, 570, 572, 574), (578, 576, 588, 590), (565, 563, 581, 582), (563, 561, 580, 581), (561, 559, 579, 580), (553, 575, 587, 577), (555, 553, 577, 576), (559, 557, 578, 579), (575, 573, 586, 587), (557, 555, 576, 578), (573, 571, 585, 586), (571, 569, 584, 585), (569, 567, 583, 584), (588, 589, 599, 598, 597, 596, 595, 594, 593, 592, 591, 590), (585, 584, 596, 597), (582, 581, 593, 594), (579, 578, 590, 591), (586, 585, 597, 598), (583, 582, 594, 595), (580, 579, 591, 592), (587, 586, 598, 599), (576, 577, 589, 588), (584, 583, 595, 596), (581, 580, 592, 593), (577, 587, 599, 589)])
me_cube_002.polygons.foreach_set('material_index', [0, 0, 0, 1, 1, 1, 1, 1, 1, 0, 0, 0, 0, 0, 0, 0, 0, 0, 0, 0, 0, 0, 0, 0, 0, 0, 0, 0, 0, 0, 0, 0, 0, 0, 0, 0, 0, 0, 0, 0, 0, 0, 0, 0, 0, 0, 0, 0, 0, 0, 0, 0, 0, 1, 0, 0, 0, 0, 0, 0, 0, 0, 0, 0, 0, 0, 0, 0, 0, 0, 0, 0, 0, 0, 0, 0, 0, 0, 0, 0, 0, 0, 0, 0, 0, 0, 0, 0, 0, 0, 0, 0, 0, 0, 0, 0, 0, 0, 0, 0, 0, 0, 0, 0, 0, 0, 0, 0, 0, 0, 0, 0, 0, 0, 0, 0, 0, 0, 0, 0, 0, 0, 0, 0, 0, 0, 0, 0, 0, 0, 0, 0, 0, 0, 0, 0, 0, 0, 0, 0, 0, 0, 0, 0, 0, 0, 0, 0, 0, 0, 0, 0, 0, 0, 0, 0, 0, 0, 0, 0, 0, 0, 0, 0, 0, 0, 0, 0, 0, 0, 0, 0, 0, 0, 0, 0, 0, 0, 0, 0, 0, 0, 0, 0, 0, 0, 0, 0, 0, 0, 0, 0, 0, 0, 0, 3, 3, 3, 3, 3, 3, 3, 3, 3, 3, 2, 3, 3, 3, 2, 2, 2, 2, 2, 2, 2, 2, 2, 2, 2, 2, 1, 2, 2, 2, 2, 2, 2, 2, 2, 2, 2, 2, 1, 1, 1, 1, 1, 1, 1, 1, 1, 1, 1, 2, 1, 1, 1, 1, 2, 1, 1, 2, 1, 1, 2, 2, 2, 2, 2, 2, 2, 2, 2, 2, 2, 2, 2, 2, 2, 2, 2, 2, 2, 2, 2, 2, 2, 2, 2, 2, 2, 2, 2, 2, 2, 2, 2, 2, 2, 2, 0, 1, 1, 1, 1, 0, 0, 0, 0, 0, 0, 0, 0, 0, 0, 0, 0, 1, 0, 0, 0, 0, 1, 1, 1, 0, 0, 0, 0, 0, 0, 0, 0, 0, 0, 0, 0, 0, 0, 0, 0, 0, 0, 1, 1, 1, 1, 1, 1, 0, 0, 0, 0, 0, 0, 0, 0, 0, 0, 0, 0, 2, 2, 2, 2, 2, 2, 2, 2, 2, 2, 2, 2, 2, 2, 2, 2, 2, 2, 2, 2, 2, 2, 2, 2, 0, 0, 0, 0, 0, 0, 0, 0, 0, 1, 0, 0, 0, 0, 0, 0, 0, 0, 0, 0, 0, 0, 0, 1, 1, 1, 0, 0, 0, 1, 0, 0, 0, 1, 1, 0, 0, 0, 0, 0, 0, 0, 0, 0, 1, 0, 1, 3, 3, 1, 1, 1, 1, 1, 0, 0, 0, 0, 0, 0, 0, 0, 1, 1, 0, 0, 0, 0, 0, 0, 1, 0, 0, 0, 0, 0, 1, 0, 0, 0, 0, 0, 0, 0, 0, 0, 0, 0, 4, 4, 2, 2, 2, 2, 2, 2, 2, 2, 2, 2, 0, 2, 2, 0, 1, 0, 0, 0, 0, 0, 0, 0, 0, 0, 0, 0, 0, 2, 1, 2, 1, 2, 1, 2, 2, 1, 2, 1])
_uv = me_cube_002.uv_layers.new(name='UVMap')
_uv.uv.foreach_set('vector', [0.7816, 0.6908, 0.8132, 0.6908, 0.8132, 0.75, 0.7816, 0.75, 0.625, 0.6908, 0.6853, 0.6908, 0.6853, 0.75, 0.625, 0.75, 0.125, 0.6908, 0.1523, 0.6908, 0.125, 0.75, 0.5625, 0.25, 0.5625, 0.5, 0.625, 0.5, 0.625, 0.25, 0.625, 0.5, 0.625, 0.75, 0.6728, 0.75, 0.6728, 0.5, 0.375, 0.25, 0.4375, 0.25, 0.4375, 0.25, 0.375, 0.25, 0.1728, 0.5625, 0.2981, 0.5625, 0.2981, 0.5, 0.1728, 0.5, 0.1728, 0.6875, 0.2981, 0.6875, 0.2981, 0.625, 0.1728, 0.625, 0.375, 0.5, 0.375, 0.75, 0.4228, 0.75, 0.4228, 0.5, 0.5625, 0.1566, 0.625, 0.1566, 0.625, 0.1882, 0.5625, 0.1882, 0.2184, 0.6908, 0.25, 0.6908, 0.25, 0.75, 0.2184, 0.75, 0.7177, 0.6908, 0.75, 0.6908, 0.75, 0.75, 0.7177, 0.75, 0.5625, 0.3434, 0.625, 0.3434, 0.625, 0.375, 0.5625, 0.375, 0.5625, 0.1882, 0.625, 0.1882, 0.625, 0.25, 0.5625, 0.25, 0.2823, 0.6908, 0.3147, 0.6908, 0.3147, 0.75, 0.2823, 0.75, 0.5625, 0.09266, 0.625, 0.09266, 0.625, 0.125, 0.5625, 0.125, 0.5625, 0.9408, 0.625, 0.9408, 0.625, 1.0, 0.5625, 1.0, 0.5625, 0.4397, 0.625, 0.4397, 0.625, 0.5, 0.5625, 0.5, 0.5625, 0.4073, 0.625, 0.4073, 0.625, 0.4397, 0.5625, 0.4397, 0.3147, 0.6908, 0.3424, 0.6908, 0.375, 0.75, 0.3147, 0.75, 0.8132, 0.6908, 0.875, 0.6908, 0.875, 0.75, 0.8132, 0.75, 0.5625, 0.25, 0.625, 0.25, 0.625, 0.3118, 0.5625, 0.3118, 0.5625, 0.0, 0.625, 0.0, 0.625, 0.06032, 0.5625, 0.06032, 0.375, 0.0, 0.424, 0.06032, 0.375, 0.06032, 0.375, 0.25, 0.4284, 0.3118, 0.375, 0.3118, 0.5, 0.4397, 0.4272, 0.4397, 0.4272, 0.4397, 0.5, 0.4397, 0.375, 0.4397, 0.4272, 0.4397, 0.375, 0.5, 0.375, 0.9408, 0.5, 0.9408, 0.5, 1.0, 0.375, 1.0, 0.375, 0.09266, 0.437, 0.09266, 0.4499, 0.125, 0.375, 0.125, 0.375, 0.1882, 0.4242, 0.1882, 0.375, 0.25, 0.7816, 0.75, 0.8132, 0.75, 0.8132, 0.75, 0.7699, 0.75, 0.76, 0.75, 0.375, 0.1566, 0.437, 0.1566, 0.4242, 0.1882, 0.375, 0.1882, 0.375, 0.5592, 0.5, 0.5592, 0.5, 0.5916, 0.375, 0.5916, 0.0, 0.0, 0.0, 0.0, 0.0, 0.0, 0.0, 0.0, 0.5625, 0.5592, 0.625, 0.5592, 0.625, 0.5916, 0.5625, 0.5916, 0.0, 0.0, 0.0, 0.0, 0.0, 0.0, 0.0, 0.0, 0.0, 0.0, 0.0, 0.0, 0.0, 0.0, 0.0, 0.0, 0.0, 0.0, 0.0, 0.0, 0.0, 0.0, 0.0, 0.0, 0.0, 0.0, 0.0, 0.0, 0.0, 0.0, 0.0, 0.0, 0.0, 0.0, 0.0, 0.0, 0.0, 0.0, 0.0, 0.0, 0.5625, 0.5, 0.625, 0.5, 0.625, 0.5592, 0.5625, 0.5592, 0.375, 0.5, 0.5, 0.5, 0.5, 0.5592, 0.375, 0.5592, 0.375, 0.9084, 0.5, 0.9084, 0.5, 0.9408, 0.375, 0.9408, 0.8132, 0.6584, 0.875, 0.6584, 0.875, 0.6908, 0.8132, 0.6908, 0.5625, 0.9084, 0.625, 0.9084, 0.625, 0.9408, 0.5625, 0.9408, 0.2823, 0.6584, 0.3147, 0.6584, 0.3147, 0.6908, 0.2823, 0.6908, 0.7177, 0.6584, 0.75, 0.6584, 0.75, 0.6908, 0.7177, 0.6908, 0.2184, 0.6584, 0.25, 0.6584, 0.25, 0.6908, 0.2184, 0.6908, 0.625, 0.6584, 0.6853, 0.6584, 0.6853, 0.6908, 0.625, 0.6908, 0.7816, 0.6584, 0.8132, 0.6584, 0.8132, 0.6908, 0.7816, 0.6908, 0.0, 0.0, 0.0, 0.0, 0.0, 0.0, 0.0, 0.0, 0.0, 0.0, 0.0, 0.0, 0.0, 0.0, 0.0, 0.0, 0.0, 0.0, 0.0, 0.0, 0.0, 0.0, 0.0, 0.0, 0.0, 0.0, 0.0, 0.0, 0.0, 0.0, 0.0, 0.0, 0.5, 0.25, 0.5, 0.9084, 0.0, 0.0, 0.375, 0.3118, 0.4284, 0.3118, 0.6728, 0.5, 0.7981, 0.5, 0.625, 0.9084, 0.3933, 0.7762, 0.3893, 0.8063, 0.625, 0.9408, 0.3147, 0.6908, 0.348, 0.6908, 0.3472, 0.6908, 0.3147, 0.6908, 0.375, 0.6908, 0.348, 0.6908, 0.1344, 0.2811, 0.0, 0.0, 0.625, 0.9408, 0.625, 0.9084, 0.625, 0.9084, 0.625, 0.9408, 0.25, 0.125, 0.0, 0.0, 0.625, 0.9084, 0.5625, 0.9084, 1.0, 0.5, 1.0, 1.0, 0.9167, 1.0, 0.9167, 0.5, 0.9167, 0.5, 0.9167, 1.0, 0.8333, 1.0, 0.8333, 0.5, 0.8333, 0.5, 0.8333, 1.0, 0.75, 1.0, 0.75, 0.5, 0.75, 0.5, 0.75, 1.0, 0.6667, 1.0, 0.6667, 0.5, 0.6667, 0.5, 0.6667, 1.0, 0.5833, 1.0, 0.5833, 0.5, 0.5833, 0.5, 0.5833, 1.0, 0.5, 1.0, 0.5, 0.5, 0.5, 0.5, 0.5, 1.0, 0.4167, 1.0, 0.4167, 0.5, 0.4167, 0.5, 0.4167, 1.0, 0.3333, 1.0, 0.3333, 0.5, 0.3333, 0.5, 0.3333, 1.0, 0.25, 1.0, 0.25, 0.5, 0.25, 0.5, 0.25, 1.0, 0.1667, 1.0, 0.1667, 0.5, 0.6667, 1.0, 0.75, 1.0, 0.75, 1.0, 0.6667, 1.0, 0.1667, 0.5, 0.1667, 1.0, 0.08333, 1.0, 0.08333, 0.5, 0.08333, 0.5, 0.08333, 1.0, 7.451e-08, 1.0, 7.451e-08, 0.5, 0.75, 0.49, 0.87, 0.4578, 0.9578, 0.37, 0.99, 0.25, 0.9578, 0.13, 0.87, 0.04215, 0.75, 0.01, 0.63, 0.04215, 0.5422, 0.13, 0.51, 0.25, 0.5422, 0.37, 0.63, 0.4578, 0.1667, 1.0, 0.25, 1.0, 0.25, 1.0, 0.1667, 1.0, 7.451e-08, 1.0, 0.08333, 1.0, 0.08333, 1.0, 7.451e-08, 1.0, 0.9167, 1.0, 1.0, 1.0, 1.0, 1.0, 0.9167, 1.0, 0.75, 1.0, 0.8333, 1.0, 0.8333, 1.0, 0.75, 1.0, 0.08333, 1.0, 0.1667, 1.0, 0.1667, 1.0, 0.08333, 1.0, 0.8333, 1.0, 0.9167, 1.0, 0.9167, 1.0, 0.8333, 1.0, 0.1667, 1.0, 0.25, 1.0, 0.25, 1.0, 0.1667, 1.0, 0.25, 1.0, 0.3333, 1.0, 0.3333, 1.0, 0.25, 1.0, 0.3333, 1.0, 0.4167, 1.0, 0.4167, 1.0, 0.3333, 1.0, 0.4167, 1.0, 0.5, 1.0, 0.5, 1.0, 0.4167, 1.0, 0.5, 1.0, 0.5833, 1.0, 0.5833, 1.0, 0.5, 1.0, 0.5833, 1.0, 0.6667, 1.0, 0.6667, 1.0, 0.5833, 1.0, 0.75, 1.0, 0.8333, 1.0, 0.8333, 1.0, 0.75, 1.0, 0.4167, 1.0, 0.5, 1.0, 0.5, 1.0, 0.4167, 1.0, 0.6667, 1.0, 0.75, 1.0, 0.75, 1.0, 0.6667, 1.0, 0.08333, 1.0, 0.1667, 1.0, 0.1667, 1.0, 0.08333, 1.0, 0.9167, 1.0, 1.0, 1.0, 1.0, 1.0, 0.9167, 1.0, 0.3333, 1.0, 0.4167, 1.0, 0.4167, 1.0, 0.3333, 1.0, 0.5833, 1.0, 0.6667, 1.0, 0.6667, 1.0, 0.5833, 1.0, 7.451e-08, 1.0, 0.08333, 1.0, 0.08333, 1.0, 7.451e-08, 1.0, 0.8333, 1.0, 0.9167, 1.0, 0.9167, 1.0, 0.8333, 1.0, 0.25, 1.0, 0.3333, 1.0, 0.3333, 1.0, 0.25, 1.0, 0.5, 1.0, 0.5833, 1.0, 0.5833, 1.0, 0.5, 1.0, 0.75, 1.0, 0.8333, 1.0, 0.8333, 1.0, 0.75, 1.0, 0.75, 1.0, 0.8333, 1.0, 0.8333, 1.0, 0.75, 1.0, 0.1667, 1.0, 0.25, 1.0, 0.25, 1.0, 0.1667, 1.0, 0.4167, 1.0, 0.5, 1.0, 0.5, 1.0, 0.4167, 1.0, 0.6667, 1.0, 0.75, 1.0, 0.75, 1.0, 0.6667, 1.0, 0.08333, 1.0, 0.1667, 1.0, 0.1667, 1.0, 0.08333, 1.0, 0.9167, 1.0, 1.0, 1.0, 1.0, 1.0, 0.9167, 1.0, 0.3333, 1.0, 0.4167, 1.0, 0.4167, 1.0, 0.3333, 1.0, 0.5833, 1.0, 0.6667, 1.0, 0.6667, 1.0, 0.5833, 1.0, 7.451e-08, 1.0, 0.08333, 1.0, 0.08333, 1.0, 7.451e-08, 1.0, 0.8333, 1.0, 0.9167, 1.0, 0.9167, 1.0, 0.8333, 1.0, 0.25, 1.0, 0.3333, 1.0, 0.3333, 1.0, 0.25, 1.0, 0.5, 1.0, 0.5833, 1.0, 0.5833, 1.0, 0.5, 1.0, 0.5, 1.0, 0.5833, 1.0, 0.5833, 1.0, 0.5, 1.0, 0.1667, 1.0, 0.25, 1.0, 0.25, 1.0, 0.1667, 1.0, 0.4167, 1.0, 0.5, 1.0, 0.5, 1.0, 0.4167, 1.0, 0.6667, 1.0, 0.75, 1.0, 0.75, 1.0, 0.6667, 1.0, 0.08333, 1.0, 0.1667, 1.0, 0.1667, 1.0, 0.08333, 1.0, 0.9167, 1.0, 1.0, 1.0, 1.0, 1.0, 0.9167, 1.0, 0.3333, 1.0, 0.4167, 1.0, 0.4167, 1.0, 0.3333, 1.0, 0.5833, 1.0, 0.6667, 1.0, 0.6667, 1.0, 0.5833, 1.0, 7.451e-08, 1.0, 0.08333, 1.0, 0.08333, 1.0, 7.451e-08, 1.0, 0.8333, 1.0, 0.9167, 1.0, 0.9167, 1.0, 0.8333, 1.0, 0.25, 1.0, 0.3333, 1.0, 0.3333, 1.0, 0.25, 1.0, 0.5, 1.0, 0.5833, 1.0, 0.5833, 1.0, 0.5, 1.0, 0.5, 1.0, 0.5833, 1.0, 0.5833, 1.0, 0.5, 1.0, 0.75, 1.0, 0.8333, 1.0, 0.8333, 1.0, 0.75, 1.0, 0.1667, 1.0, 0.25, 1.0, 0.25, 1.0, 0.1667, 1.0, 0.4167, 1.0, 0.5, 1.0, 0.5, 1.0, 0.4167, 1.0, 0.6667, 1.0, 0.75, 1.0, 0.75, 1.0, 0.6667, 1.0, 0.08333, 1.0, 0.1667, 1.0, 0.1667, 1.0, 0.08333, 1.0, 0.9167, 1.0, 1.0, 1.0, 1.0, 1.0, 0.9167, 1.0, 0.3333, 1.0, 0.4167, 1.0, 0.4167, 1.0, 0.3333, 1.0, 0.5833, 1.0, 0.6667, 1.0, 0.6667, 1.0, 0.5833, 1.0, 7.451e-08, 1.0, 0.08333, 1.0, 0.08333, 1.0, 7.451e-08, 1.0, 0.8333, 1.0, 0.9167, 1.0, 0.9167, 1.0, 0.8333, 1.0, 0.25, 1.0, 0.3333, 1.0, 0.3333, 1.0, 0.25, 1.0, 0.25, 1.0, 0.3333, 1.0, 0.3333, 1.0, 0.25, 1.0, 0.75, 1.0, 0.8333, 1.0, 0.8333, 1.0, 0.75, 1.0, 0.1667, 1.0, 0.25, 1.0, 0.25, 1.0, 0.1667, 1.0, 0.4167, 1.0, 0.5, 1.0, 0.5, 1.0, 0.4167, 1.0, 0.6667, 1.0, 0.75, 1.0, 0.75, 1.0, 0.6667, 1.0, 0.08333, 1.0, 0.1667, 1.0, 0.1667, 1.0, 0.08333, 1.0, 0.9167, 1.0, 1.0, 1.0, 1.0, 1.0, 0.9167, 1.0, 0.3333, 1.0, 0.4167, 1.0, 0.4167, 1.0, 0.3333, 1.0, 0.5833, 1.0, 0.6667, 1.0, 0.6667, 1.0, 0.5833, 1.0, 7.451e-08, 1.0, 0.08333, 1.0, 0.08333, 1.0, 7.451e-08, 1.0, 0.8333, 1.0, 0.9167, 1.0, 0.9167, 1.0, 0.8333, 1.0, 0.25, 1.0, 0.3333, 1.0, 0.3333, 1.0, 0.25, 1.0, 0.8333, 1.0, 0.9167, 1.0, 0.9167, 1.0, 0.8333, 1.0, 0.5, 1.0, 0.5833, 1.0, 0.5833, 1.0, 0.5, 1.0, 0.75, 1.0, 0.8333, 1.0, 0.8333, 1.0, 0.75, 1.0, 0.1667, 1.0, 0.25, 1.0, 0.25, 1.0, 0.1667, 1.0, 0.4167, 1.0, 0.5, 1.0, 0.5, 1.0, 0.4167, 1.0, 0.6667, 1.0, 0.75, 1.0, 0.75, 1.0, 0.6667, 1.0, 0.08333, 1.0, 0.1667, 1.0, 0.1667, 1.0, 0.08333, 1.0, 0.9167, 1.0, 1.0, 1.0, 1.0, 1.0, 0.9167, 1.0, 0.3333, 1.0, 0.4167, 1.0, 0.4167, 1.0, 0.3333, 1.0, 0.5833, 1.0, 0.6667, 1.0, 0.6667, 1.0, 0.5833, 1.0, 7.451e-08, 1.0, 0.08333, 1.0, 0.08333, 1.0, 7.451e-08, 1.0, 0.8333, 1.0, 0.9167, 1.0, 0.9167, 1.0, 0.8333, 1.0, 7.451e-08, 1.0, 0.08333, 1.0, 0.08333, 1.0, 7.451e-08, 1.0, 0.25, 1.0, 0.3333, 1.0, 0.3333, 1.0, 0.25, 1.0, 0.5, 1.0, 0.5833, 1.0, 0.5833, 1.0, 0.5, 1.0, 0.75, 1.0, 0.8333, 1.0, 0.8333, 1.0, 0.75, 1.0, 0.1667, 1.0, 0.25, 1.0, 0.25, 1.0, 0.1667, 1.0, 0.4167, 1.0, 0.5, 1.0, 0.5, 1.0, 0.4167, 1.0, 0.6667, 1.0, 0.75, 1.0, 0.75, 1.0, 0.6667, 1.0, 0.08333, 1.0, 0.1667, 1.0, 0.1667, 1.0, 0.08333, 1.0, 0.9167, 1.0, 1.0, 1.0, 1.0, 1.0, 0.9167, 1.0, 0.3333, 1.0, 0.4167, 1.0, 0.4167, 1.0, 0.3333, 1.0, 0.5833, 1.0, 0.6667, 1.0, 0.6667, 1.0, 0.5833, 1.0, 7.451e-08, 1.0, 0.08333, 1.0, 0.08333, 1.0, 7.451e-08, 1.0, 0.5833, 1.0, 0.6667, 1.0, 0.6667, 1.0, 0.5833, 1.0, 0.8333, 1.0, 0.9167, 1.0, 0.9167, 1.0, 0.8333, 1.0, 0.25, 1.0, 0.3333, 1.0, 0.3333, 1.0, 0.25, 1.0, 0.5, 1.0, 0.5833, 1.0, 0.5833, 1.0, 0.5, 1.0, 0.75, 1.0, 0.8333, 1.0, 0.8333, 1.0, 0.75, 1.0, 0.1667, 1.0, 0.25, 1.0, 0.25, 1.0, 0.1667, 1.0, 0.4167, 1.0, 0.5, 1.0, 0.5, 1.0, 0.4167, 1.0, 0.6667, 1.0, 0.75, 1.0, 0.75, 1.0, 0.6667, 1.0, 0.08333, 1.0, 0.1667, 1.0, 0.1667, 1.0, 0.08333, 1.0, 0.9167, 1.0, 1.0, 1.0, 1.0, 1.0, 0.9167, 1.0, 0.3333, 1.0, 0.4167, 1.0, 0.4167, 1.0, 0.3333, 1.0, 0.5833, 1.0, 0.6667, 1.0, 0.6667, 1.0, 0.5833, 1.0, 0.37, 0.4578, 0.25, 0.49, 0.13, 0.4578, 0.04215, 0.37, 0.01, 0.25, 0.04215, 0.13, 0.13, 0.04215, 0.25, 0.01, 0.37, 0.04215, 0.4578, 0.13, 0.49, 0.25, 0.4578, 0.37, 7.451e-08, 1.0, 0.08333, 1.0, 0.08333, 1.0, 7.451e-08, 1.0, 0.8333, 1.0, 0.9167, 1.0, 0.9167, 1.0, 0.8333, 1.0, 0.25, 1.0, 0.3333, 1.0, 0.3333, 1.0, 0.25, 1.0, 0.5, 1.0, 0.5833, 1.0, 0.5833, 1.0, 0.5, 1.0, 0.75, 1.0, 0.8333, 1.0, 0.8333, 1.0, 0.75, 1.0, 0.1667, 1.0, 0.25, 1.0, 0.25, 1.0, 0.1667, 1.0, 0.4167, 1.0, 0.5, 1.0, 0.5, 1.0, 0.4167, 1.0, 0.6667, 1.0, 0.75, 1.0, 0.75, 1.0, 0.6667, 1.0, 0.08333, 1.0, 0.1667, 1.0, 0.1667, 1.0, 0.08333, 1.0, 0.9167, 1.0, 1.0, 1.0, 1.0, 1.0, 0.9167, 1.0, 0.3333, 1.0, 0.4167, 1.0, 0.4167, 1.0, 0.3333, 1.0, 1.0, 0.5, 1.0, 1.0, 0.9167, 1.0, 0.9167, 0.5, 0.9167, 0.5, 0.9167, 1.0, 0.8333, 1.0, 0.8333, 0.5, 0.8333, 0.5, 0.8333, 1.0, 0.75, 1.0, 0.75, 0.5, 0.75, 0.5, 0.75, 1.0, 0.6667, 1.0, 0.6667, 0.5, 0.6667, 0.5, 0.6667, 1.0, 0.5833, 1.0, 0.5833, 0.5, 0.5833, 0.5, 0.5833, 1.0, 0.5, 1.0, 0.5, 0.5, 0.5, 0.5, 0.5, 1.0, 0.4167, 1.0, 0.4167, 0.5, 0.4167, 0.5, 0.4167, 1.0, 0.3333, 1.0, 0.3333, 0.5, 0.3333, 0.5, 0.3333, 1.0, 0.25, 1.0, 0.25, 0.5, 0.25, 0.5, 0.25, 1.0, 0.1667, 1.0, 0.1667, 0.5, 0.5, 1.0, 0.5833, 1.0, 0.5833, 1.0, 0.5, 1.0, 0.1667, 0.5, 0.1667, 1.0, 0.08333, 1.0, 0.08333, 0.5, 0.08333, 0.5, 0.08333, 1.0, 7.451e-08, 1.0, 7.451e-08, 0.5, 0.75, 0.49, 0.87, 0.4578, 0.9578, 0.37, 0.99, 0.25, 0.9578, 0.13, 0.87, 0.04215, 0.75, 0.01, 0.63, 0.04215, 0.5422, 0.13, 0.51, 0.25, 0.5422, 0.37, 0.63, 0.4578, 0.75, 1.0, 0.8333, 1.0, 0.8333, 1.0, 0.75, 1.0, 7.451e-08, 1.0, 0.08333, 1.0, 0.08333, 1.0, 7.451e-08, 1.0, 0.08333, 1.0, 0.1667, 1.0, 0.1667, 1.0, 0.08333, 1.0, 0.1667, 1.0, 0.25, 1.0, 0.25, 1.0, 0.1667, 1.0, 0.8333, 1.0, 0.9167, 1.0, 0.9167, 1.0, 0.8333, 1.0, 0.25, 1.0, 0.3333, 1.0, 0.3333, 1.0, 0.25, 1.0, 0.75, 1.0, 0.8333, 1.0, 0.8333, 1.0, 0.75, 1.0, 0.9167, 1.0, 1.0, 1.0, 1.0, 1.0, 0.9167, 1.0, 0.3333, 1.0, 0.4167, 1.0, 0.4167, 1.0, 0.3333, 1.0, 0.6667, 1.0, 0.75, 1.0, 0.75, 1.0, 0.6667, 1.0, 0.4167, 1.0, 0.5, 1.0, 0.5, 1.0, 0.4167, 1.0, 0.5833, 1.0, 0.6667, 1.0, 0.6667, 1.0, 0.5833, 1.0, 0.75, 1.0, 0.8333, 1.0, 0.8333, 1.0, 0.75, 1.0, 0.5, 1.0, 0.5833, 1.0, 0.5833, 1.0, 0.5, 1.0, 0.1667, 1.0, 0.25, 1.0, 0.25, 1.0, 0.1667, 1.0, 0.4167, 1.0, 0.5, 1.0, 0.5, 1.0, 0.4167, 1.0, 0.5833, 1.0, 0.6667, 1.0, 0.6667, 1.0, 0.5833, 1.0, 0.08333, 1.0, 0.1667, 1.0, 0.1667, 1.0, 0.08333, 1.0, 0.8333, 1.0, 0.9167, 1.0, 0.9167, 1.0, 0.8333, 1.0, 0.3333, 1.0, 0.4167, 1.0, 0.4167, 1.0, 0.3333, 1.0, 0.6667, 1.0, 0.75, 1.0, 0.75, 1.0, 0.6667, 1.0, 7.451e-08, 1.0, 0.08333, 1.0, 0.08333, 1.0, 7.451e-08, 1.0, 0.9167, 1.0, 1.0, 1.0, 1.0, 1.0, 0.9167, 1.0, 0.25, 1.0, 0.3333, 1.0, 0.3333, 1.0, 0.25, 1.0, 0.5, 1.0, 0.5833, 1.0, 0.5833, 1.0, 0.5, 1.0, 0.1667, 1.0, 0.25, 1.0, 0.25, 1.0, 0.1667, 1.0, 0.4167, 1.0, 0.5, 1.0, 0.5, 1.0, 0.4167, 1.0, 0.5833, 1.0, 0.6667, 1.0, 0.6667, 1.0, 0.5833, 1.0, 0.08333, 1.0, 0.1667, 1.0, 0.1667, 1.0, 0.08333, 1.0, 0.8333, 1.0, 0.9167, 1.0, 0.9167, 1.0, 0.8333, 1.0, 0.3333, 1.0, 0.4167, 1.0, 0.4167, 1.0, 0.3333, 1.0, 0.6667, 1.0, 0.75, 1.0, 0.75, 1.0, 0.6667, 1.0, 7.451e-08, 1.0, 0.08333, 1.0, 0.08333, 1.0, 7.451e-08, 1.0, 0.9167, 1.0, 1.0, 1.0, 1.0, 1.0, 0.9167, 1.0, 0.25, 1.0, 0.3333, 1.0, 0.3333, 1.0, 0.25, 1.0, 7.451e-08, 1.0, 0.08333, 1.0, 0.08333, 1.0, 7.451e-08, 1.0, 0.5, 0.0, 0.625, 0.0, 0.625, 0.25, 0.5, 0.25, 0.5, 0.375, 0.625, 0.375, 0.625, 0.5, 0.5, 0.5, 0.5, 0.5, 0.625, 0.5, 0.625, 0.75, 0.5, 0.75, 0.5, 0.875, 0.625, 0.875, 0.625, 1.0, 0.5, 1.0, 0.375, 0.0, 0.375, 0.25, 0.375, 0.25, 0.375, 0.0, 0.75, 0.5, 0.875, 0.5, 0.875, 0.75, 0.75, 0.75, 0.625, 0.5, 0.75, 0.5, 0.75, 0.75, 0.625, 0.75, 0.375, 0.25, 0.375, 0.375, 0.375, 0.375, 0.375, 0.25, 0.5, 0.75, 0.625, 0.75, 0.625, 0.875, 0.5, 0.875, 0.5, 0.25, 0.625, 0.25, 0.625, 0.375, 0.5, 0.375, 0.375, 0.5, 0.375, 0.75, 0.375, 0.75, 0.375, 0.5, 0.375, 0.375, 0.375, 0.5, 0.375, 0.5, 0.375, 0.375, 0.375, 0.5, 0.375, 0.75, 0.375, 0.75, 0.375, 0.5, 0.375, 0.875, 0.375, 1.0, 0.375, 1.0, 0.375, 0.875, 0.375, 0.375, 0.375, 0.5, 0.375, 0.5, 0.375, 0.375, 0.375, 0.75, 0.375, 0.875, 0.375, 0.875, 0.375, 0.75, 0.375, 0.75, 0.375, 0.875, 0.375, 0.875, 0.375, 0.75, 0.375, 0.875, 0.375, 1.0, 0.375, 1.0, 0.375, 0.875, 0.375, 0.0, 0.375, 0.25, 0.375, 0.25, 0.375, 0.0, 0.375, 0.875, 0.375, 1.0, 0.375, 1.0, 0.375, 0.875, 0.375, 0.75, 0.375, 0.875, 0.375, 0.875, 0.375, 0.75, 0.375, 0.25, 0.375, 0.375, 0.375, 0.375, 0.375, 0.25, 0.375, 0.5, 0.375, 0.75, 0.375, 0.75, 0.375, 0.5, 0.375, 0.375, 0.375, 0.5, 0.375, 0.5, 0.375, 0.375, 0.375, 0.25, 0.375, 0.375, 0.375, 0.375, 0.375, 0.25, 0.375, 0.375, 0.375, 0.5, 0.375, 0.5, 0.375, 0.375, 0.375, 0.5, 0.375, 0.75, 0.375, 0.75, 0.375, 0.5, 0.375, 0.0, 0.375, 0.25, 0.375, 0.25, 0.375, 0.0, 0.375, 0.25, 0.375, 0.375, 0.375, 0.375, 0.375, 0.25, 0.375, 0.75, 0.375, 0.875, 0.375, 0.875, 0.375, 0.75, 0.375, 0.0, 0.375, 0.25, 0.375, 0.25, 0.375, 0.0, 0.375, 0.875, 0.375, 1.0, 0.375, 1.0, 0.375, 0.875, 0.375, 0.75, 0.375, 0.875, 0.375, 0.875, 0.375, 0.75, 0.375, 0.25, 0.375, 0.375, 0.375, 0.375, 0.375, 0.25, 0.375, 0.0, 0.375, 0.25, 0.375, 0.25, 0.375, 0.0, 0.375, 0.5, 0.375, 0.75, 0.375, 0.75, 0.375, 0.5, 0.375, 0.375, 0.375, 0.5, 0.375, 0.5, 0.375, 0.375, 0.375, 0.5, 0.375, 0.75, 0.375, 0.75, 0.375, 0.5, 0.375, 0.0, 0.375, 0.25, 0.375, 0.25, 0.375, 0.0, 0.375, 0.875, 0.375, 1.0, 0.375, 1.0, 0.375, 0.875, 0.25, 0.5, 0.375, 0.5, 0.375, 0.75, 0.25, 0.75, 0.125, 0.5, 0.25, 0.5, 0.25, 0.75, 0.125, 0.75, 0.375, 0.875, 0.375, 1.0, 0.375, 1.0, 0.375, 0.875, 0.375, 0.75, 0.375, 0.875, 0.375, 0.875, 0.375, 0.75, 0.375, 0.25, 0.375, 0.375, 0.375, 0.375, 0.375, 0.25, 0.375, 0.375, 0.375, 0.5, 0.375, 0.5, 0.375, 0.375, 0.375, 0.4397, 0.5481, 0.75, 0.4228, 0.75, 0.4272, 0.4397, 0.4228, 0.75, 0.5481, 0.75, 0.5481, 0.5, 0.1728, 0.75, 0.625, 0.25, 0.7981, 0.5, 0.2981, 0.5, 0.125, 0.5625, 0.125, 0.625, 0.1728, 0.625, 0.1728, 0.5625, 0.4375, 0.25, 0.4375, 0.5, 0.5, 0.5, 0.5, 0.25, 0.4284, 0.3118, 0.375, 0.25, 0.5, 0.25, 0.5, 0.3118, 0.7177, 0.75, 0.75, 0.75, 0.75, 0.75, 0.7363, 0.75, 0.375, 0.5, 0.4272, 0.4397, 0.5, 0.4397, 0.5, 0.5, 0.4284, 0.3118, 0.5, 0.3118, 0.5, 0.3118, 0.4284, 0.3118, 0.6728, 0.5, 0.4284, 0.3118, 0.5, 0.3118, 0.375, 1.0, 0.4228, 0.75, 0.0, 0.0, 0.5, 0.4397, 0.4272, 0.4397, 0.375, 0.9375, 0.5, 0.3434, 0.5, 0.375, 0.375, 0.875, 0.0, 0.0, 0.0, 0.0, 0.0, 0.0, 0.0, 0.0, 0.5, 0.3434, 0.5, 0.375, 0.5, 0.375, 0.5, 0.3434, 0.375, 0.3118, 0.4284, 0.3118, 0.4284, 0.3118, 0.375, 0.3118, 0.4272, 0.4397, 0.375, 0.4397, 0.375, 0.4397, 0.4272, 0.4397, 0.5, 0.4073, 0.5, 0.4397, 0.5, 0.4397, 0.5, 0.4073, 0.1728, 0.5, 0.2981, 0.5, 0.7981, 0.5, 0.4228, 1.0, 0.7981, 0.5, 0.625, 0.25, 0.6317, 0.6118, 0.375, 0.3118, 0.6908, 0.6809, 0.5625, 0.25, 0.5, 0.25, 0.75, 0.75, 0.5481, 0.75, 0.375, 0.4397, 0.591, 0.6184, 0.375, 0.25, 0.4375, 0.25, 0.6705, 0.6842, 0.75, 0.75, 0.5, 0.25, 0.4231, 0.5625, 0.5481, 0.5, 0.375, 0.25, 0.4375, 0.25, 0.5625, 0.25, 0.625, 0.25, 0.2981, 0.5, 0.2981, 0.5625, 0.5481, 0.75, 0.375, 0.25, 0.5481, 0.5, 0.437, 0.1566, 0.4499, 0.125, 0.5, 0.125, 0.5, 0.1566, 0.375, 0.25, 0.4242, 0.1882, 0.5, 0.1882, 0.5, 0.25, 0.437, 0.09266, 0.424, 0.06032, 0.5, 0.06032, 0.5, 0.09266, 0.424, 0.06032, 0.375, 0.0, 0.5, 0.0, 0.5, 0.06032, 0.5, 0.25, 0.25, 0.125, 0.5625, 0.9084, 0.5, 0.9084, 0.5, 0.9084, 0.5625, 0.9084, 0.5625, 0.9408, 0.5, 0.9408, 0.5, 0.5, 0.5625, 0.5, 0.5625, 0.5592, 0.5, 0.5592, 0.0, 0.0, 0.0, 0.0, 0.0, 0.0, 0.0, 0.0, 0.5, 0.5592, 0.5625, 0.5592, 0.5625, 0.5916, 0.5, 0.5916, 0.5, 0.0, 0.5625, 0.0, 0.5625, 0.06032, 0.5, 0.06032, 0.5, 0.25, 0.5625, 0.25, 0.5625, 0.3118, 0.5, 0.3118, 0.5, 0.4073, 0.5625, 0.4073, 0.5625, 0.4397, 0.5, 0.4397, 0.5, 0.4397, 0.5625, 0.4397, 0.5625, 0.5, 0.5, 0.5, 0.5, 0.9408, 0.5625, 0.9408, 0.5625, 1.0, 0.5, 1.0, 0.5, 0.09266, 0.5625, 0.09266, 0.5625, 0.125, 0.5, 0.125, 0.5, 0.1882, 0.5625, 0.1882, 0.5625, 0.25, 0.5, 0.25, 0.5, 0.3434, 0.5625, 0.3434, 0.5625, 0.375, 0.5, 0.375, 0.5, 0.1566, 0.5625, 0.1566, 0.5625, 0.1882, 0.5, 0.1882, 0.375, 0.25, 0.5, 0.25, 0.5, 0.375, 0.375, 0.375, 0.375, 0.75, 0.5, 0.75, 0.5, 0.875, 0.375, 0.875, 0.375, 0.875, 0.5, 0.875, 0.5, 1.0, 0.375, 1.0, 0.375, 0.5, 0.5, 0.5, 0.5, 0.75, 0.375, 0.75, 0.375, 0.375, 0.5, 0.375, 0.5, 0.5, 0.375, 0.5, 0.375, 0.0, 0.5, 0.0, 0.5, 0.25, 0.375, 0.25, 0.3333, 1.0, 0.4167, 1.0, 0.4167, 1.0, 0.3333, 1.0, 0.9167, 1.0, 1.0, 1.0, 1.0, 1.0, 0.9167, 1.0, 0.08333, 1.0, 0.1667, 1.0, 0.1667, 1.0, 0.08333, 1.0, 0.6667, 1.0, 0.75, 1.0, 0.75, 1.0, 0.6667, 1.0, 0.4167, 1.0, 0.5, 1.0, 0.5, 1.0, 0.4167, 1.0, 0.1667, 1.0, 0.25, 1.0, 0.25, 1.0, 0.1667, 1.0, 0.75, 1.0, 0.8333, 1.0, 0.8333, 1.0, 0.75, 1.0, 0.5, 1.0, 0.5833, 1.0, 0.5833, 1.0, 0.5, 1.0, 0.25, 1.0, 0.3333, 1.0, 0.3333, 1.0, 0.25, 1.0, 0.8333, 1.0, 0.9167, 1.0, 0.9167, 1.0, 0.8333, 1.0, 7.451e-08, 1.0, 0.08333, 1.0, 0.08333, 1.0, 7.451e-08, 1.0, 0.5833, 1.0, 0.6667, 1.0, 0.6667, 1.0, 0.5833, 1.0, 0.5, 1.0, 0.5833, 1.0, 0.5833, 1.0, 0.5, 1.0, 0.9167, 1.0, 1.0, 1.0, 1.0, 1.0, 0.9167, 1.0, 0.25, 1.0, 0.3333, 1.0, 0.3333, 1.0, 0.25, 1.0, 0.75, 1.0, 0.8333, 1.0, 0.8333, 1.0, 0.75, 1.0, 0.5, 1.0, 0.5833, 1.0, 0.5833, 1.0, 0.5, 1.0, 0.1667, 1.0, 0.25, 1.0, 0.25, 1.0, 0.1667, 1.0, 0.4167, 1.0, 0.5, 1.0, 0.5, 1.0, 0.4167, 1.0, 0.5833, 1.0, 0.6667, 1.0, 0.6667, 1.0, 0.5833, 1.0, 0.08333, 1.0, 0.1667, 1.0, 0.1667, 1.0, 0.08333, 1.0, 0.8333, 1.0, 0.9167, 1.0, 0.9167, 1.0, 0.8333, 1.0, 0.3333, 1.0, 0.4167, 1.0, 0.4167, 1.0, 0.3333, 1.0, 0.6667, 1.0, 0.75, 1.0, 0.75, 1.0, 0.6667, 1.0, 0.8333, 1.0, 0.9167, 1.0, 7.451e-08, 1.0, 0.08333, 1.0, 0.1667, 1.0, 0.25, 1.0, 0.3333, 1.0, 0.4167, 1.0, 0.5, 1.0, 0.5833, 1.0, 0.6667, 1.0, 0.75, 1.0, 0.1667, 1.0, 0.25, 1.0, 0.25, 1.0, 0.1667, 1.0, 0.4167, 1.0, 0.5, 1.0, 0.5, 1.0, 0.4167, 1.0, 0.5833, 1.0, 0.6667, 1.0, 0.6667, 1.0, 0.5833, 1.0, 0.08333, 1.0, 0.1667, 1.0, 0.1667, 1.0, 0.08333, 1.0, 0.8333, 1.0, 0.9167, 1.0, 0.9167, 1.0, 0.8333, 1.0, 0.3333, 1.0, 0.4167, 1.0, 0.4167, 1.0, 0.3333, 1.0, 0.6667, 1.0, 0.75, 1.0, 0.75, 1.0, 0.6667, 1.0, 7.451e-08, 1.0, 0.08333, 1.0, 0.08333, 1.0, 7.451e-08, 1.0, 0.9167, 1.0, 1.0, 1.0, 1.0, 1.0, 0.9167, 1.0, 0.25, 1.0, 0.3333, 1.0, 0.3333, 1.0, 0.25, 1.0, 0.75, 1.0, 0.8333, 1.0, 0.8333, 1.0, 0.75, 1.0, 0.0, 0.0, 0.0, 0.0, 0.0, 0.0, 0.0, 0.0, 0.1868, 0.6584, 0.1868, 0.6908, 0.1868, 0.6908, 0.1868, 0.6584, 0.1868, 0.6908, 0.1523, 0.6908, 0.1505, 0.6908, 0.1868, 0.6908, 0.3147, 0.6908, 0.3147, 0.6584, 0.3147, 0.6584, 0.3147, 0.6908, 0.0, 0.0, 0.0, 0.0, 0.0, 0.0, 0.0, 0.0, 0.625, 0.5916, 0.625, 0.5592, 0.625, 0.5592, 0.625, 0.5916, 0.5, 0.06032, 0.5625, 0.06032, 0.5625, 0.09266, 0.5, 0.09266, 0.5, 0.375, 0.5625, 0.375, 0.5625, 0.4073, 0.5, 0.4073, 0.4499, 0.125, 0.437, 0.09266, 0.5, 0.09266, 0.5, 0.125, 0.2981, 0.625, 0.4231, 0.5625, 0.4375, 0.25, 0.5, 0.25, 0.375, 0.25, 0.591, 0.6184, 0.6705, 0.6842, 0.4375, 0.25, 0.5, 0.375, 0.5, 0.4073, 0.5, 0.4073, 0.5, 0.375, 0.0, 0.0, 0.0, 0.0, 0.0, 0.0, 0.0, 0.0, 0.6853, 0.75, 0.7177, 0.75, 0.7363, 0.75, 0.7226, 0.75, 0.6853, 0.75, 0.6853, 0.6584, 0.7177, 0.6584, 0.7177, 0.6908, 0.6853, 0.6908, 0.25, 0.6584, 0.2823, 0.6584, 0.2823, 0.6908, 0.25, 0.6908, 0.0, 0.0, 0.0, 0.0, 0.0, 0.0, 0.0, 0.0, 0.0, 0.0, 0.0, 0.0, 0.0, 0.0, 0.0, 0.0, 0.375, 0.06032, 0.424, 0.06032, 0.437, 0.09266, 0.375, 0.09266, 0.5625, 0.375, 0.625, 0.375, 0.625, 0.4073, 0.5625, 0.4073, 0.5625, 0.06032, 0.625, 0.06032, 0.625, 0.09266, 0.5625, 0.09266, 0.25, 0.6908, 0.2823, 0.6908, 0.2823, 0.75, 0.25, 0.75, 0.6853, 0.6908, 0.7177, 0.6908, 0.7177, 0.75, 0.6853, 0.75, 0.1728, 0.75, 0.2981, 0.75, 0.2981, 0.6875, 0.1728, 0.6875, 0.125, 0.625, 0.125, 0.6875, 0.1728, 0.6875, 0.1728, 0.625, 0.5, 0.25, 0.5, 0.5, 0.5625, 0.5, 0.5625, 0.25, 0.5, 0.125, 0.5625, 0.125, 0.5625, 0.1566, 0.5, 0.1566, 0.5, 0.3118, 0.5625, 0.3118, 0.5625, 0.3434, 0.5, 0.3434, 0.4242, 0.1882, 0.437, 0.1566, 0.5, 0.1566, 0.5, 0.1882, 0.5, 0.25, 0.5625, 0.25, 0.2981, 0.5625, 0.2981, 0.625, 0.6317, 0.6118, 0.625, 0.25, 0.5625, 0.25, 0.6908, 0.6809, 0.5, 0.3118, 0.5, 0.3434, 0.5, 0.3434, 0.5, 0.3118, 0.375, 1.0, 0.5, 0.3118, 0.5, 0.3434, 0.375, 0.9375, 0.375, 0.25, 0.375, 0.5, 0.4375, 0.5, 0.4375, 0.25, 0.1728, 0.6875, 0.125, 0.6875, 0.125, 0.6875, 0.1728, 0.6875, 0.0, 0.0, 0.0, 0.0, 0.0, 0.0, 0.0, 0.0, 0.75, 0.6584, 0.7816, 0.6584, 0.7816, 0.6908, 0.75, 0.6908, 0.1868, 0.6584, 0.2184, 0.6584, 0.2184, 0.6908, 0.1868, 0.6908, 0.0, 0.0, 0.0, 0.0, 0.0, 0.0, 0.0, 0.0, 0.375, 0.125, 0.4499, 0.125, 0.437, 0.1566, 0.375, 0.1566, 0.75, 0.75, 0.7816, 0.75, 0.76, 0.75, 0.75, 0.75, 0.5625, 0.3118, 0.625, 0.3118, 0.625, 0.3434, 0.5625, 0.3434, 0.1868, 0.6908, 0.2184, 0.6908, 0.2184, 0.75, 0.1868, 0.75, 0.5625, 0.125, 0.625, 0.125, 0.625, 0.1566, 0.5625, 0.1566, 0.1728, 0.625, 0.2981, 0.625, 0.2981, 0.5625, 0.1728, 0.5625, 0.75, 0.6908, 0.7816, 0.6908, 0.7816, 0.75, 0.75, 0.75, 0.1728, 0.5625, 0.1728, 0.5, 0.1728, 0.5, 0.1728, 0.5625, 0.125, 0.5, 0.125, 0.5625, 0.1728, 0.5625, 0.1728, 0.5, 0.125, 0.6875, 0.125, 0.75, 0.1728, 0.75, 0.1728, 0.6875, 0.6728, 0.75, 0.625, 0.75, 0.625, 0.75, 0.6728, 0.75, 0.5625, 0.25, 0.625, 0.25, 0.625, 0.25, 0.5625, 0.25, 0.125, 0.5625, 0.1728, 0.5625, 0.1728, 0.5625, 0.125, 0.5625, 0.1728, 0.75, 0.1728, 0.6875, 0.1728, 0.6875, 0.1728, 0.75, 0.375, 0.5, 0.4228, 0.5, 0.4228, 0.5, 0.375, 0.5, 0.3147, 0.6908, 0.3147, 0.6908, 0.3147, 0.6908, 0.3147, 0.6908, 0.1868, 0.6908, 0.1868, 0.6908, 0.1868, 0.6908, 0.1868, 0.6908, 0.625, 0.9408, 0.625, 0.9408, 0.625, 0.9408, 0.625, 0.9408, 0.625, 0.5592, 0.625, 0.5592, 0.625, 0.5592, 0.625, 0.5592, 0.3147, 0.6908, 0.3147, 0.6908, 0.3147, 0.6908, 0.3147, 0.6908, 0.1868, 0.6908, 0.1868, 0.6908, 0.1868, 0.6908, 0.1868, 0.6908, 0.375, 0.6908, 0.3424, 0.6908, 0.3442, 0.6908, 0.375, 0.6908, 0.625, 0.9408, 0.3893, 0.8063, 0.4052, 0.8154, 0.625, 0.9408, 0.1868, 0.6908, 0.1454, 0.6908, 0.1488, 0.6908, 0.1868, 0.6908, 0.375, 0.6908, 0.3481, 0.6908, 0.3498, 0.6908, 0.375, 0.6908, 0.625, 0.9408, 0.625, 0.9408, 0.625, 0.9408, 0.625, 0.9408, 0.625, 0.5592, 0.625, 0.5592, 0.625, 0.5592, 0.625, 0.5592, 0.1868, 0.6908, 0.1505, 0.6908, 0.1454, 0.6908, 0.1868, 0.6908, 0.3147, 0.6908, 0.3472, 0.6908, 0.3498, 0.6908, 0.3147, 0.6908, 0.375, 0.6908, 0.3442, 0.6908, 0.3481, 0.6908, 0.375, 0.6908, 0.625, 0.9408, 0.4052, 0.8154, 0.4566, 0.8447, 0.625, 0.9408, 0.3498, 0.6908, 0.3481, 0.6908, 0.3147, 0.6908, 0.3147, 0.6908, 0.3442, 0.6908, 0.3424, 0.6908, 0.3147, 0.6908, 0.3147, 0.6908, 0.3498, 0.6908, 0.3472, 0.6908, 0.375, 0.6908, 0.375, 0.6908, 0.375, 0.75, 0.3424, 0.6908, 0.375, 0.6908, 0.3472, 0.6908, 0.348, 0.6908, 0.375, 0.6908, 0.375, 0.6908, 0.3481, 0.6908, 0.3442, 0.6908, 0.3147, 0.6908, 0.3147, 0.6908, 0.1488, 0.6908, 0.1454, 0.6908, 0.125, 0.6908, 0.125, 0.6908, 0.4566, 0.8447, 0.4052, 0.8154, 0.1868, 0.6908, 0.1868, 0.6908, 0.1505, 0.6908, 0.1523, 0.6908, 0.125, 0.6908, 0.125, 0.6908, 0.1454, 0.6908, 0.1505, 0.6908, 0.125, 0.6908, 0.125, 0.6908, 0.125, 0.75, 0.1523, 0.6908, 0.1868, 0.6908, 0.1868, 0.75, 0.4052, 0.8154, 0.3893, 0.8063, 0.1868, 0.6908, 0.1868, 0.6908, 0.1344, 0.2811, 0.348, 0.6908, 0.3147, 0.6908, 0.3147, 0.6584, 0.3893, 0.8063, 0.3933, 0.7762, 0.1868, 0.6584, 0.1868, 0.6908, 0.0, 0.0, 0.0, 0.0, 0.0, 0.0, 0.0, 0.0, 0.0, 0.0, 0.0, 0.0, 0.0, 0.0, 0.0, 0.0, 0.0, 0.0, 0.0, 0.0, 0.0, 0.0, 0.0, 0.0, 0.0, 0.0, 0.0, 0.0, 0.0, 0.0, 0.0, 0.4975, 0.02355, 0.3912, 0.0471, 0.2849, 0.07653, 0.2302, 0.1198, 0.1713, 0.1778, 0.1146, 0.2377, 0.07417, 0.323, 0.0326, 0.435, 0.0, 0.5797, 0.0, 0.7234, 0.0485, 0.8147, 0.1052, 0.8802, 0.1707, 0.9236, 0.2293, 0.9631, 0.3009, 1.0, 0.4258, 1.0, 0.6007, 0.9554, 0.7302, 0.928, 0.7685, 0.8975, 0.8216, 0.8572, 0.8575, 0.8206, 0.8961, 0.7513, 0.937, 0.6761, 0.973, 0.5723, 1.0, 0.433, 1.0, 0.3252, 0.9738, 0.2592, 0.9462, 0.1918, 0.9012, 0.1429, 0.8502, 0.09629, 0.7914, 0.04741, 0.7112, 0.0237, 0.6264, 0.0, 0.5416, 0.0, 0.4975, 0.02355, 0.3912, 0.0471, 0.2849, 0.07653, 0.2302, 0.1198, 0.1713, 0.1778, 0.1146, 0.2377, 0.07417, 0.323, 0.0326, 0.435, 0.0, 0.5797, 0.0, 0.7234, 0.0485, 0.8147, 0.1052, 0.8802, 0.1707, 0.9236, 0.2293, 0.9631, 0.3009, 1.0, 0.4258, 1.0, 0.6007, 0.9554, 0.7302, 0.928, 0.7685, 0.8975, 0.8216, 0.8572, 0.8575, 0.8206, 0.8961, 0.7513, 0.937, 0.6761, 0.973, 0.5723, 1.0, 0.433, 1.0, 0.3252, 0.9738, 0.2592, 0.9462, 0.1918, 0.9012, 0.1429, 0.8502, 0.09629, 0.7914, 0.04741, 0.7112, 0.0237, 0.6264, 0.0, 0.5416, 1.0, 0.5, 1.0, 1.0, 0.9167, 1.0, 0.9167, 0.5, 0.9167, 0.5, 0.9167, 1.0, 0.8333, 1.0, 0.8333, 0.5, 0.8333, 0.5, 0.8333, 1.0, 0.75, 1.0, 0.75, 0.5, 0.75, 0.5, 0.75, 1.0, 0.6667, 1.0, 0.6667, 0.5, 0.6667, 0.5, 0.6667, 1.0, 0.5833, 1.0, 0.5833, 0.5, 0.5833, 0.5, 0.5833, 1.0, 0.5, 1.0, 0.5, 0.5, 0.5, 0.5, 0.5, 1.0, 0.4167, 1.0, 0.4167, 0.5, 0.4167, 0.5, 0.4167, 1.0, 0.3333, 1.0, 0.3333, 0.5, 0.3333, 0.5, 0.3333, 1.0, 0.25, 1.0, 0.25, 0.5, 0.25, 0.5, 0.25, 1.0, 0.1667, 1.0, 0.1667, 0.5, 0.4167, 1.0, 0.5, 1.0, 0.5, 1.0, 0.4167, 1.0, 0.1667, 0.5, 0.1667, 1.0, 0.08333, 1.0, 0.08333, 0.5, 0.08333, 0.5, 0.08333, 1.0, 7.451e-08, 1.0, 7.451e-08, 0.5, 0.75, 0.49, 0.87, 0.4578, 0.9578, 0.37, 0.99, 0.25, 0.9578, 0.13, 0.87, 0.04215, 0.75, 0.01, 0.63, 0.04215, 0.5422, 0.13, 0.51, 0.25, 0.5422, 0.37, 0.63, 0.4578, 0.8333, 1.0, 0.9167, 1.0, 0.9167, 1.0, 0.8333, 1.0, 0.5, 1.0, 0.5833, 1.0, 0.5833, 1.0, 0.5, 1.0, 0.5833, 1.0, 0.6667, 1.0, 0.6667, 1.0, 0.5833, 1.0, 0.6667, 1.0, 0.75, 1.0, 0.75, 1.0, 0.6667, 1.0, 7.451e-08, 1.0, 0.08333, 1.0, 0.08333, 1.0, 7.451e-08, 1.0, 0.9167, 1.0, 1.0, 1.0, 1.0, 1.0, 0.9167, 1.0, 0.75, 1.0, 0.8333, 1.0, 0.8333, 1.0, 0.75, 1.0, 0.08333, 1.0, 0.1667, 1.0, 0.1667, 1.0, 0.08333, 1.0, 0.8333, 1.0, 0.9167, 1.0, 0.9167, 1.0, 0.8333, 1.0, 0.1667, 1.0, 0.25, 1.0, 0.25, 1.0, 0.1667, 1.0, 0.25, 1.0, 0.3333, 1.0, 0.3333, 1.0, 0.25, 1.0, 0.3333, 1.0, 0.4167, 1.0, 0.4167, 1.0, 0.3333, 1.0, 0.37, 0.4578, 0.25, 0.49, 0.13, 0.4578, 0.04215, 0.37, 0.01, 0.25, 0.04215, 0.13, 0.13, 0.04215, 0.25, 0.01, 0.37, 0.04215, 0.4578, 0.13, 0.49, 0.25, 0.4578, 0.37, 0.25, 1.0, 0.3333, 1.0, 0.3333, 1.0, 0.25, 1.0, 0.5, 1.0, 0.5833, 1.0, 0.5833, 1.0, 0.5, 1.0, 0.75, 1.0, 0.8333, 1.0, 0.8333, 1.0, 0.75, 1.0, 0.1667, 1.0, 0.25, 1.0, 0.25, 1.0, 0.1667, 1.0, 0.4167, 1.0, 0.5, 1.0, 0.5, 1.0, 0.4167, 1.0, 0.6667, 1.0, 0.75, 1.0, 0.75, 1.0, 0.6667, 1.0, 0.08333, 1.0, 0.1667, 1.0, 0.1667, 1.0, 0.08333, 1.0, 0.9167, 1.0, 1.0, 1.0, 1.0, 1.0, 0.9167, 1.0, 0.3333, 1.0, 0.4167, 1.0, 0.4167, 1.0, 0.3333, 1.0, 0.5833, 1.0, 0.6667, 1.0, 0.6667, 1.0, 0.5833, 1.0, 7.451e-08, 1.0, 0.08333, 1.0, 0.08333, 1.0, 7.451e-08, 1.0])
me_cube_002.materials.append(mat_soldierdonkeyskin)
me_cube_002.materials.append(mat_soldierdonkeymouth)
me_cube_002.materials.append(mat_soldierdonkeyequipment)
me_cube_002.materials.append(mat_soldierdonkeypreto)
me_cube_002.materials.append(mat_olho2)
me_cube_002.use_remesh_fix_poles = True
me_cube_002.use_remesh_preserve_attributes = False
me_cube_002.use_mirror_vertex_groups = False
me_cube_002.update()

# ---- objects
ob_empty = bpy.data.objects.new('Empty', None)
ob_empty_001 = bpy.data.objects.new('Empty.001', None)
ob_cube = bpy.data.objects.new('Cube', me_cube_002)

# ---- transforms, parenting, visibility, modifiers, constraints
ob_empty.location = (0.0, 5.149, 0.0)
ob_empty.rotation_euler = (1.571, 0.0, 0.0)
ob_empty.empty_display_type = 'IMAGE'
ob_empty.empty_display_size = 5.0
ob_empty.hide_select = True
ob_empty.lineart.crease_threshold = 0.0
ob_empty_001.location = (-4.191, 0.0, 0.0)
ob_empty_001.rotation_euler = (1.571, -0.0, 1.571)
ob_empty_001.empty_display_type = 'IMAGE'
ob_empty_001.empty_display_size = 5.0
ob_empty_001.hide_select = True
ob_empty_001.lineart.crease_threshold = 0.0
ob_cube.location = (0.0, 0.0, 0.0)
ob_cube.lineart.crease_threshold = 0.0

# ---- collection membership
col_collection.objects.link(ob_empty)
col_collection.objects.link(ob_empty_001)
col_collection.objects.link(ob_cube)

# ---- scene / render settings (as saved in the file)
scene.frame_start = 1; scene.frame_end = 250; scene.frame_set(0)
scene.render.engine = 'BLENDER_EEVEE_NEXT'
scene.cycles.use_denoising = False
scene.cycles.samples = 128
scene.cycles.sampling_pattern = 'TABULATED_SOBOL'
scene.cycles.use_adaptive_sampling = False
scene.cycles.use_light_tree = False
scene.view_settings.view_transform = 'Filmic'
bpy.context.view_layer.update()

# ---- added for rendering (the .blend has no active camera and no usable light): camera, sun
cam_auto = bpy.data.cameras.new('AutoCamera')
cam_auto.lens = 50.0
cam_auto.sensor_width = 36.0
cam_auto.clip_end = 1000.0
ob_auto_camera = bpy.data.objects.new('AutoCamera', cam_auto)
scene.collection.objects.link(ob_auto_camera)
ob_auto_camera.location = (1.81521, -2.29893, 2.33166)
ob_auto_camera.rotation_euler = (1.09748, -7.21219e-08, 0.694738)
scene.camera = ob_auto_camera
light_auto_sun = bpy.data.lights.new('AutoSun', 'SUN')
light_auto_sun.energy = 3.0
light_auto_sun.angle = 0.0523599
ob_auto_sun = bpy.data.objects.new('AutoSun', light_auto_sun)
scene.collection.objects.link(ob_auto_sun)
ob_auto_sun.rotation_euler = (0.872665, 0.174533, 0.523599)
bpy.context.view_layer.update()
